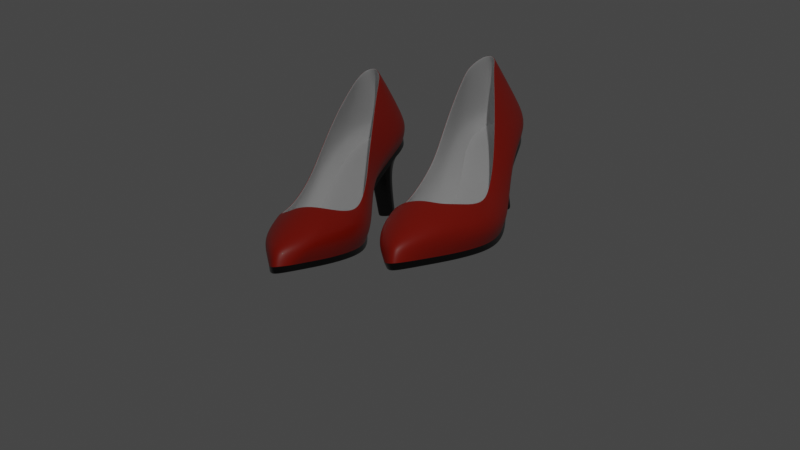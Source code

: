 # Source: heel-shoes.blend  (saved by Blender 2.83.20; exported with 4.5.12 LTS)
import bpy
from mathutils import Matrix  # noqa: F401  (used for matrix-valued properties, if any)

bpy.ops.wm.read_factory_settings(use_empty=True)
scene = bpy.context.scene
scene.name = 'Scene'

# ---- collections
col_collection = bpy.data.collections.new('Collection'); scene.collection.children.link(col_collection)
col_heel_shoes = bpy.data.collections.new('Heel Shoes'); scene.collection.children.link(col_heel_shoes)

# ---- materials (node trees are filled in below, after node groups)
mat_material_001 = bpy.data.materials.new('Material.001')
mat_material_001.use_transparent_shadow = False
mat_material_003 = bpy.data.materials.new('Material.003')
mat_material_003.use_transparent_shadow = False
mat_material_004 = bpy.data.materials.new('Material.004')
mat_material_004.use_transparent_shadow = False
mat_material_002 = bpy.data.materials.new('Material.002')
mat_material_002.use_transparent_shadow = False

# ---- node groups
ng_auto_smooth = bpy.data.node_groups.new('Auto Smooth', 'GeometryNodeTree')
_s = ng_auto_smooth.interface.new_socket(name='Geometry', in_out='OUTPUT', socket_type='NodeSocketGeometry')
_s = ng_auto_smooth.interface.new_socket(name='Geometry', in_out='INPUT', socket_type='NodeSocketGeometry')
_s = ng_auto_smooth.interface.new_socket(name='Angle', in_out='INPUT', socket_type='NodeSocketFloat')
_s.subtype = 'ANGLE'
_s.min_value = 0.0
_s.max_value = 3.142
ng_auto_smooth.is_modifier = True
_N = ng_auto_smooth.nodes; _L = ng_auto_smooth.links
n0 = _N.new('NodeGroupOutput'); n0.name = 'Group Output'; n0.location = (480, -100)
n1 = _N.new('NodeGroupInput'); n1.name = 'Group Input'; n1.location = (-420, -300)
n2 = _N.new('NodeGroupInput'); n2.name = 'Group Input.001'; n2.location = (-60, -100)
n3 = _N.new('GeometryNodeSetShadeSmooth'); n3.name = 'Set Shade Smooth'; n3.location = (120, -100)
n3.domain = 'EDGE'
n4 = _N.new('GeometryNodeSetShadeSmooth'); n4.name = 'Set Shade Smooth.001'; n4.location = (300, -100)
n5 = _N.new('GeometryNodeInputMeshEdgeAngle'); n5.name = 'Edge Angle'; n5.location = (-420, -220)
n6 = _N.new('GeometryNodeInputEdgeSmooth'); n6.name = 'Is Edge Smooth'; n6.location = (-60, -160)
n7 = _N.new('GeometryNodeInputShadeSmooth'); n7.name = 'Is Face Smooth'; n7.location = (-240, -340)
n8 = _N.new('FunctionNodeBooleanMath'); n8.name = 'Boolean Math'; n8.location = (-60, -220)
n9 = _N.new('FunctionNodeCompare'); n9.name = 'Compare'; n9.location = (-240, -180)
n9.operation = 'LESS_EQUAL'
_L.new(n5.outputs[0], n9.inputs[0])
_L.new(n4.outputs[0], n0.inputs[0])
_L.new(n1.outputs[1], n9.inputs[1])
_L.new(n9.outputs[0], n8.inputs[0])
_L.new(n7.outputs[0], n8.inputs[1])
_L.new(n2.outputs[0], n3.inputs[0])
_L.new(n6.outputs[0], n3.inputs[1])
_L.new(n3.outputs[0], n4.inputs[0])
_L.new(n8.outputs[0], n3.inputs[2])
n0.is_active_output = True

# ---- material node trees
mat_material_001.use_nodes = True; mat_material_001.node_tree.nodes.clear()
_N = mat_material_001.node_tree.nodes; _L = mat_material_001.node_tree.links
n0 = _N.new('ShaderNodeBsdfPrincipled'); n0.name = 'Principled BSDF'; n0.location = (10, 300)
n0.distribution = 'GGX'
n0.subsurface_method = 'BURLEY'
n0.inputs[0].default_value = (0.0, 0.0, 0.0, 1.0)
n0.inputs[2].default_value = 0.3229
n0.inputs[3].default_value = 1.45
n0.inputs[19].default_value = 0.1671
n0.inputs[27].default_value = (0.0, 0.0, 0.0, 1.0)
n0.inputs[28].default_value = 1.0
n1 = _N.new('ShaderNodeOutputMaterial'); n1.name = 'Material Output'; n1.location = (300, 300)
_L.new(n0.outputs[0], n1.inputs[0])
n1.is_active_output = True
mat_material_003.use_nodes = True; mat_material_003.node_tree.nodes.clear()
_N = mat_material_003.node_tree.nodes; _L = mat_material_003.node_tree.links
n0 = _N.new('ShaderNodeBsdfPrincipled'); n0.name = 'Principled BSDF'; n0.location = (10, 300)
n0.distribution = 'GGX'
n0.subsurface_method = 'BURLEY'
n0.inputs[0].default_value = (0.4969, 0.01309, 0.0, 1.0)
n0.inputs[2].default_value = 0.4429
n0.inputs[3].default_value = 1.45
n0.inputs[19].default_value = 0.03286
n0.inputs[27].default_value = (0.0, 0.0, 0.0, 1.0)
n0.inputs[28].default_value = 1.0
n1 = _N.new('ShaderNodeOutputMaterial'); n1.name = 'Material Output'; n1.location = (300, 300)
_L.new(n0.outputs[0], n1.inputs[0])
n1.is_active_output = True
mat_material_004.use_nodes = True; mat_material_004.node_tree.nodes.clear()
_N = mat_material_004.node_tree.nodes; _L = mat_material_004.node_tree.links
n0 = _N.new('ShaderNodeBsdfPrincipled'); n0.name = 'Principled BSDF'; n0.location = (10, 300)
n0.distribution = 'GGX'
n0.subsurface_method = 'BURLEY'
n0.inputs[2].default_value = 0.6886
n0.inputs[3].default_value = 1.45
n0.inputs[27].default_value = (0.0, 0.0, 0.0, 1.0)
n0.inputs[28].default_value = 1.0
n1 = _N.new('ShaderNodeOutputMaterial'); n1.name = 'Material Output'; n1.location = (300, 300)
_L.new(n0.outputs[0], n1.inputs[0])
n1.is_active_output = True
mat_material_002.use_nodes = True; mat_material_002.node_tree.nodes.clear()
_N = mat_material_002.node_tree.nodes; _L = mat_material_002.node_tree.links
n0 = _N.new('ShaderNodeBsdfPrincipled'); n0.name = 'Principled BSDF'; n0.location = (10, 300)
n0.distribution = 'GGX'
n0.subsurface_method = 'BURLEY'
n0.inputs[2].default_value = 0.8429
n0.inputs[3].default_value = 1.45
n0.inputs[27].default_value = (0.0, 0.0, 0.0, 1.0)
n0.inputs[28].default_value = 1.0
n1 = _N.new('ShaderNodeOutputMaterial'); n1.name = 'Material Output'; n1.location = (300, 300)
_L.new(n0.outputs[0], n1.inputs[0])
n1.is_active_output = True

# ---- world
world_world = bpy.data.worlds.new('World'); scene.world = world_world
world_world.use_nodes = True; world_world.node_tree.nodes.clear()
_N = world_world.node_tree.nodes; _L = world_world.node_tree.links
n0 = _N.new('ShaderNodeOutputWorld'); n0.name = 'World Output'; n0.location = (300, 300)
n1 = _N.new('ShaderNodeBackground'); n1.name = 'Background'; n1.location = (10, 300)
n1.inputs[0].default_value = (0.05088, 0.05088, 0.05088, 1.0)
_L.new(n1.outputs[0], n0.inputs[0])
n0.is_active_output = True
world_world.color = (0.05088, 0.05088, 0.05088)
world_world.use_sun_shadow = False
world_world.sun_shadow_jitter_overblur = 0.0

# ---- cameras
cam_camera = bpy.data.cameras.new('Camera')
cam_camera.clip_end = 100.0
cam_camera.ortho_scale = 7.314

# ---- lights
light_light = bpy.data.lights.new('Light', 'POINT')
light_light.transmission_factor = 0.0
light_light.energy = 1000.0
light_light.shadow_soft_size = 0.1
light_light.shadow_maximum_resolution = 0.006
light_light.use_absolute_resolution = True

# ---- meshes
me_plane = bpy.data.meshes.new('Plane')
me_plane.from_pydata([(1.57, -0.7239, 0.6868), (1.342, -0.9524, 0.6183), (1.438, -0.8976, 0.648), (1.519, -0.8292, 0.6731), (1.206, -0.988, 0.575), (1.06, -1.01, 0.5271), (0.8086, -1.015, 0.429), (0.5019, -1.021, 0.2624), (0.2446, -1.056, 0.06617), (-0.07305, -1.125, -0.1072), (-0.4016, -1.144, -0.146), (-0.7083, -1.098, -0.1369), (-1.034, -0.9497, -0.1095), (-1.357, -0.7797, -0.06389), (-1.508, -0.695, -0.04335), (-1.604, -0.6149, -0.02966), (1.57, -0.6305, 0.6868), (1.342, -0.4233, 0.6183), (1.438, -0.4652, 0.648), (1.519, -0.5282, 0.6731), (1.206, -0.4113, 0.575), (1.06, -0.4174, 0.5271), (0.8086, -0.4419, 0.429), (0.5019, -0.5107, 0.2624), (0.2446, -0.5004, 0.06617), (-0.07305, -0.3438, -0.1072), (-0.4016, -0.2267, -0.146), (-0.7083, -0.223, -0.1369), (-1.034, -0.3033, -0.1095), (-1.357, -0.4196, -0.06389), (-1.508, -0.4594, -0.04335), (-1.604, -0.5531, -0.02966), (1.548, -0.7239, 0.6206), (1.342, -0.9524, 0.5522), (1.438, -0.8976, 0.5818), (1.51, -0.8292, 0.6069), (1.206, -0.988, 0.5088), (1.06, -1.01, 0.4609), (0.8086, -1.015, 0.3628), (0.5019, -1.021, 0.1962), (0.2446, -1.056, 5.972e-09), (-0.07305, -1.125, -0.1734), (-0.4016, -1.144, -0.2122), (-0.7083, -1.098, -0.2031), (-1.034, -0.9497, -0.1757), (-1.357, -0.7797, -0.1301), (-1.508, -0.695, -0.1095), (-1.604, -0.6121, -0.09583), (1.548, -0.6305, 0.6206), (1.342, -0.4233, 0.5522), (1.438, -0.4652, 0.5818), (1.51, -0.5282, 0.6069), (1.206, -0.4113, 0.5088), (1.06, -0.4174, 0.4609), (0.8086, -0.4419, 0.3628), (0.5019, -0.5107, 0.1962), (0.2446, -0.5004, 5.972e-09), (-0.07305, -0.3438, -0.1734), (-0.4016, -0.2267, -0.2122), (-0.7083, -0.223, -0.2031), (-1.034, -0.3033, -0.1757), (-1.357, -0.4196, -0.1301), (-1.508, -0.4866, -0.1095), (-1.604, -0.5599, -0.09583), (1.598, -0.7274, 0.9218), (1.331, -0.9971, 0.8397), (1.438, -0.9397, 0.8693), (1.559, -0.8422, 0.9081), (1.206, -1.043, 0.7963), (1.06, -1.069, 0.7484), (0.8086, -1.093, 0.6503), (0.5019, -1.11, 0.4837), (0.2446, -1.124, 0.2875), (-0.07305, -1.165, 0.1141), (-0.4016, -1.191, 0.07529), (-0.7083, -1.135, 0.08442), (-0.9297, -1.03, 0.09474), (-1.156, -0.9141, 0.1093), (-1.358, -0.7737, 0.1298), (-1.487, -0.6352, 0.1415), (1.598, -0.6256, 0.9218), (1.331, -0.3837, 0.8397), (1.438, -0.4271, 0.8693), (1.559, -0.5324, 0.9081), (1.206, -0.3524, 0.7963), (1.06, -0.3408, 0.7484), (0.8086, -0.3424, 0.6503), (0.5019, -0.3627, 0.4837), (0.2446, -0.3537, 0.2875), (-0.07305, -0.2564, 0.1141), (-0.4016, -0.1595, 0.07529), (-0.6594, -0.1396, 0.08297), (-0.9482, -0.2121, 0.0956), (-1.184, -0.3025, 0.1109), (-1.336, -0.3815, 0.1278), (-1.487, -0.5302, 0.1415), (1.343, -0.7155, 1.441), (1.203, -0.8017, 1.376), (1.256, -0.7865, 1.403), (1.314, -0.759, 1.427), (1.137, -0.8151, 1.344), (1.035, -0.8366, 1.28), (0.7744, -0.9024, 1.077), (0.5019, -0.9598, 0.8237), (0.2446, -1.002, 0.575), (0.04788, -1.03, 0.4175), (-0.2191, -1.06, 0.2761), (-0.4504, -1.076, 0.2327), (-0.6204, -1.021, 0.2476), (-0.7404, -0.9259, 0.2875), (-0.8422, -0.8005, 0.3172), (-0.8675, -0.6635, 0.3651), (1.343, -0.6533, 1.441), (1.203, -0.5408, 1.376), (1.256, -0.571, 1.403), (1.314, -0.6129, 1.427), (1.137, -0.5135, 1.344), (1.035, -0.4913, 1.28), (0.7744, -0.4493, 1.077), (0.5019, -0.4036, 0.8237), (0.2446, -0.3682, 0.575), (0.04788, -0.3173, 0.4175), (-0.2475, -0.2608, 0.2708), (-0.4504, -0.2392, 0.2327), (-0.6153, -0.2404, 0.2485), (-0.7248, -0.2971, 0.2783), (-0.8305, -0.4149, 0.3376), (-0.8684, -0.5157, 0.3651), (1.206, -0.358, 0.6856), (1.06, -0.355, 0.6377), (0.2446, -1.122, 0.1768), (-0.4016, -0.1623, -0.03537), (1.342, -0.3813, 0.729), (-0.07305, -1.18, 0.003422), (1.457, -0.4272, 0.7587), (-0.7083, -0.1543, -0.02624), (1.06, -1.067, 0.6377), (1.206, -1.041, 0.6856), (1.567, -0.518, 0.7906), (-0.4016, -1.205, -0.03537), (1.342, -0.9971, 0.729), (1.605, -0.6233, 0.8043), (-1.018, -0.2461, -0.005704), (1.457, -0.9367, 0.7587), (-0.7083, -1.15, -0.02624), (1.567, -0.8473, 0.7906), (0.8086, -0.369, 0.5396), (-1.293, -0.3478, 0.0251), (1.605, -0.7286, 0.8043), (-1.018, -0.9953, -0.005704), (-1.415, -0.4016, 0.0459), (-1.562, -0.5469, 0.06328), (-1.562, -0.6188, 0.06328), (0.5019, -0.4171, 0.3731), (0.8086, -1.083, 0.5396), (-1.258, -0.8523, 0.01344), (0.2446, -0.4067, 0.1768), (-1.462, -0.7221, 0.0412), (0.5019, -1.095, 0.3731), (-0.07305, -0.277, 0.003423), (1.468, -0.5695, 1.183), (1.347, -0.4936, 1.136), (1.048, -0.9617, 1.014), (-0.5794, -1.107, 0.1586), (-0.5794, -0.1674, 0.1586), (1.502, -0.6384, 1.196), (1.468, -0.8047, 1.183), (1.502, -0.723, 1.196), (-0.7922, -0.2031, 0.1711), (1.048, -0.408, 1.014), (1.347, -0.8692, 1.136), (-0.3103, -1.136, 0.1757), (0.7915, -0.3872, 0.8636), (1.273, -0.9066, 1.108), (-0.9704, -0.278, 0.2008), (1.171, -0.9371, 1.07), (-0.01259, -1.111, 0.2658), (-1.071, -0.3277, 0.2335), (0.5019, -0.3741, 0.6537), (-1.179, -0.5075, 0.2643), (0.2446, -0.3511, 0.4312), (0.2446, -1.076, 0.4312), (-1.179, -0.6696, 0.2643), (-1.091, -0.8205, 0.2393), (-0.01259, -0.2815, 0.2658), (0.5019, -1.047, 0.6537), (-0.9704, -0.9336, 0.2008), (1.171, -0.4254, 1.07), (-0.3103, -0.2046, 0.1757), (1.273, -0.4557, 1.108), (0.7915, -1.008, 0.8636), (-0.7922, -1.035, 0.1711), (1.358, -0.7047, 0.3899), (1.264, -0.8051, 0.3759), (1.308, -0.781, 0.3814), (1.34, -0.751, 0.3869), (1.201, -0.8207, 0.3676), (1.135, -0.8303, 0.3579), (1.358, -0.6637, 0.3899), (1.264, -0.5727, 0.3759), (1.308, -0.5911, 0.3814), (1.34, -0.6188, 0.3869), (1.201, -0.5675, 0.3676), (1.135, -0.5701, 0.3579), (1.313, -0.7013, 0.07479), (1.24, -0.7785, 0.07415), (1.274, -0.76, 0.07372), (1.299, -0.7368, 0.07438), (1.191, -0.7905, 0.07445), (1.14, -0.7979, 0.07415), (1.313, -0.6697, 0.07479), (1.24, -0.5997, 0.07415), (1.274, -0.6139, 0.07372), (1.299, -0.6352, 0.07438), (1.191, -0.5957, 0.07445), (1.14, -0.5978, 0.07415), (1.309, -0.7003, -0.1869), (1.242, -0.7711, -0.1875), (1.273, -0.7541, -0.1879), (1.297, -0.7329, -0.1872), (1.198, -0.7821, -0.1872), (1.15, -0.7889, -0.1875), (1.309, -0.6714, -0.1869), (1.242, -0.6072, -0.1875), (1.273, -0.6202, -0.1879), (1.297, -0.6397, -0.1872), (1.198, -0.6035, -0.1872), (1.15, -0.6054, -0.1875), (1.31, -0.7003, -0.2219), (1.243, -0.7711, -0.2225), (1.274, -0.7541, -0.2229), (1.297, -0.7329, -0.2223), (1.198, -0.7821, -0.2222), (1.151, -0.7889, -0.2225), (1.31, -0.6714, -0.2219), (1.243, -0.6072, -0.2225), (1.274, -0.6202, -0.2229), (1.297, -0.6397, -0.2223), (1.198, -0.6035, -0.2222), (1.151, -0.6054, -0.2225), (1.334, -0.4389, 0.5337), (1.425, -0.4784, 0.5608), (1.425, -0.8854, 0.5608), (1.334, -0.937, 0.5337), (1.492, -0.821, 0.5839), (1.492, -0.5377, 0.5839), (1.068, -0.9911, 0.4501), (1.205, -0.9705, 0.494), (1.528, -0.7219, 0.5964), (1.528, -0.6339, 0.5964), (1.205, -0.4277, 0.494), (1.068, -0.4334, 0.4501), (1.206, -0.4113, 0.5668), (1.06, -0.4174, 0.5189), (0.2446, -1.056, 0.05799), (-0.4016, -0.2267, -0.1542), (1.342, -0.4233, 0.6102), (-0.07305, -1.125, -0.1154), (1.438, -0.4652, 0.6398), (-0.7083, -0.223, -0.1451), (1.06, -1.01, 0.5189), (1.206, -0.988, 0.5668), (1.518, -0.5282, 0.6649), (-0.4016, -1.144, -0.1542), (1.342, -0.9524, 0.6102), (1.567, -0.6305, 0.6786), (-1.034, -0.3033, -0.1177), (1.438, -0.8976, 0.6398), (-0.7083, -1.098, -0.1451), (1.518, -0.8292, 0.6649), (0.8086, -0.4419, 0.4208), (-1.357, -0.4196, -0.07206), (1.567, -0.7239, 0.6786), (-1.034, -0.9497, -0.1177), (-1.508, -0.4594, -0.05153), (-1.604, -0.5555, -0.03784), (-1.604, -0.6146, -0.03784), (0.5019, -0.5107, 0.2542), (0.8086, -1.015, 0.4208), (-1.357, -0.7797, -0.07206), (0.2446, -0.5004, 0.05799), (-1.508, -0.695, -0.05153), (0.5019, -1.021, 0.2542), (-0.07305, -0.3438, -0.1154), (1.206, -0.4113, 0.5177), (1.342, -0.4233, 0.5611), (-0.07305, -1.125, -0.1645), (1.438, -0.4652, 0.5907), (1.06, -1.01, 0.4698), (1.511, -0.5282, 0.6158), (-0.4016, -1.144, -0.2033), (1.551, -0.6305, 0.6295), (-0.7083, -1.098, -0.1941), (-1.034, -0.9497, -0.1668), (-1.604, -0.5573, -0.08691), (0.8086, -1.015, 0.3717), (-1.357, -0.7797, -0.1211), (-1.508, -0.695, -0.1006), (0.5019, -1.021, 0.2051), (1.06, -0.4174, 0.4698), (0.2446, -1.056, 0.008922), (-0.4016, -0.2267, -0.2033), (-0.7083, -0.223, -0.1941), (1.206, -0.988, 0.5177), (1.342, -0.9524, 0.5611), (-1.034, -0.3033, -0.1668), (1.438, -0.8976, 0.5907), (1.511, -0.8292, 0.6158), (0.8086, -0.4419, 0.3717), (-1.357, -0.4196, -0.1211), (1.551, -0.7239, 0.6295), (-1.508, -0.4866, -0.1006), (-1.604, -0.6125, -0.08691), (0.5019, -0.5107, 0.2051), (0.2446, -0.5004, 0.008922), (-0.07305, -0.3438, -0.1645), (1.206, -0.4069, 0.5843), (1.342, -0.4197, 0.6276), (-0.07305, -1.13, -0.09794), (1.44, -0.462, 0.6573), (1.06, -1.015, 0.5364), (1.523, -0.5274, 0.683), (-0.4016, -1.149, -0.1367), (1.573, -0.6299, 0.6967), (-0.7083, -1.102, -0.1276), (-1.033, -0.9535, -0.1008), (-1.6, -0.5526, -0.02185), (0.8086, -1.021, 0.4382), (-1.349, -0.7858, -0.05739), (-1.504, -0.6973, -0.03625), (0.5019, -1.027, 0.2717), (1.06, -0.4121, 0.5364), (0.2446, -1.062, 0.07546), (-0.4016, -0.2213, -0.1367), (-0.7083, -0.2172, -0.1276), (1.206, -0.9924, 0.5843), (1.342, -0.9562, 0.6276), (-1.033, -0.2985, -0.1008), (1.44, -0.9009, 0.6573), (1.523, -0.8307, 0.683), (0.8086, -0.4358, 0.4382), (-1.352, -0.4136, -0.05641), (1.573, -0.7243, 0.6967), (-1.5, -0.4545, -0.03585), (-1.6, -0.6152, -0.02185), (0.5019, -0.5029, 0.2717), (0.2446, -0.4925, 0.07546), (-0.07305, -0.3382, -0.09794), (1.555, -0.7208, 0.6916), (1.336, -0.9382, 0.6214), (1.429, -0.8853, 0.6511), (1.506, -0.8203, 0.6773), (1.201, -0.9729, 0.5784), (1.058, -0.9946, 0.531), (0.8062, -1.0, 0.4333), (0.498, -1.006, 0.2667), (0.2397, -1.042, 0.06974), (-0.07617, -1.11, -0.1039), (-0.401, -1.128, -0.1423), (-0.7035, -1.083, -0.1336), (-1.027, -0.9356, -0.1072), (-1.349, -0.7657, -0.06292), (-1.498, -0.682, -0.04393), (-1.589, -0.6084, -0.03227), (1.555, -0.6336, 0.6916), (1.338, -0.4382, 0.6214), (1.43, -0.4782, 0.651), (1.506, -0.5375, 0.6771), (1.204, -0.4269, 0.5786), (1.06, -0.4329, 0.5313), (0.8085, -0.4571, 0.434), (0.4999, -0.5258, 0.2676), (0.2387, -0.5147, 0.07021), (-0.08015, -0.3577, -0.1036), (-0.4046, -0.2419, -0.1419), (-0.7062, -0.2383, -0.1327), (-1.029, -0.3181, -0.1059), (-1.352, -0.4345, -0.06069), (-1.499, -0.4727, -0.04349), (-1.589, -0.5594, -0.03211), (1.534, -0.7217, 0.6278), (1.335, -0.9392, 0.5579), (1.428, -0.8865, 0.5875), (1.497, -0.8218, 0.613), (1.201, -0.974, 0.515), (1.058, -0.997, 0.4701), (0.8037, -1.004, 0.3728), (0.4949, -1.01, 0.2054), (0.2366, -1.046, 0.00943), (-0.07765, -1.114, -0.1624), (-0.4016, -1.133, -0.201), (-0.7045, -1.086, -0.1922), (-1.028, -0.9397, -0.1647), (-1.35, -0.77, -0.1192), (-1.5, -0.6858, -0.09901), (-1.591, -0.6071, -0.08664), (1.534, -0.6327, 0.6278), (1.337, -0.4373, 0.5579), (1.429, -0.4769, 0.5876), (1.497, -0.5359, 0.6131), (1.203, -0.4259, 0.5151), (1.06, -0.4306, 0.47), (0.806, -0.4539, 0.3731), (0.4962, -0.5221, 0.206), (0.2354, -0.5093, 0.009653), (-0.07989, -0.3534, -0.1626), (-0.404, -0.2382, -0.2012), (-0.7064, -0.2345, -0.1921), (-1.03, -0.3141, -0.1647), (-1.352, -0.43, -0.1192), (-1.501, -0.4961, -0.09872), (-1.591, -0.5646, -0.08649), (1.582, -0.7246, 0.9185), (1.326, -0.9823, 0.8364), (1.431, -0.9259, 0.8661), (1.547, -0.8325, 0.9047), (1.203, -1.027, 0.7933), (1.059, -1.053, 0.7456), (0.8086, -1.077, 0.6478), (0.5025, -1.095, 0.4816), (0.2443, -1.108, 0.2851), (-0.07376, -1.149, 0.1105), (-0.4004, -1.176, 0.07022), (-0.7037, -1.121, 0.07872), (-0.9233, -1.017, 0.08941), (-1.148, -0.9011, 0.1036), (-1.349, -0.7628, 0.1215), (-1.477, -0.6303, 0.1296), (1.582, -0.6288, 0.9184), (1.327, -0.3989, 0.837), (1.431, -0.441, 0.866), (1.547, -0.5422, 0.9046), (1.204, -0.3683, 0.7945), (1.06, -0.3568, 0.7474), (0.8089, -0.3584, 0.6507), (0.5006, -0.3785, 0.4861), (0.2396, -0.3686, 0.2905), (-0.07845, -0.2715, 0.1152), (-0.4042, -0.1753, 0.07411), (-0.6579, -0.1554, 0.0807), (-0.9435, -0.2271, 0.09244), (-1.178, -0.317, 0.1072), (-1.328, -0.393, 0.1195), (-1.477, -0.5353, 0.1295), (1.33, -0.7116, 1.432), (1.201, -0.7872, 1.37), (1.252, -0.7722, 1.397), (1.305, -0.7477, 1.42), (1.137, -0.8004, 1.337), (1.036, -0.8221, 1.273), (0.7764, -0.8881, 1.07), (0.5056, -0.9458, 0.8167), (0.2488, -0.9888, 0.5677), (0.05133, -1.017, 0.4093), (-0.2167, -1.047, 0.2666), (-0.4485, -1.064, 0.223), (-0.6169, -1.01, 0.2371), (-0.7362, -0.9164, 0.2753), (-0.8379, -0.7938, 0.3032), (-0.8627, -0.6608, 0.35), (1.33, -0.6576, 1.432), (1.199, -0.5553, 1.37), (1.25, -0.5847, 1.397), (1.305, -0.624, 1.42), (1.135, -0.5286, 1.339), (1.036, -0.5066, 1.275), (0.7757, -0.4647, 1.073), (0.5031, -0.4193, 0.8203), (0.2441, -0.3841, 0.5726), (0.04557, -0.3329, 0.4147), (-0.2487, -0.2756, 0.2647), (-0.4508, -0.2522, 0.2233), (-0.6142, -0.2526, 0.2381), (-0.7222, -0.3078, 0.2666), (-0.827, -0.4227, 0.324), (-0.8637, -0.5186, 0.35), (1.203, -0.3733, 0.6894), (1.059, -0.3701, 0.6428), (0.2397, -1.107, 0.1808), (-0.4045, -0.1772, -0.03039), (1.337, -0.3962, 0.7316), (-0.07627, -1.165, 0.006852), (1.448, -0.4406, 0.7607), (-0.706, -0.1695, -0.02155), (1.057, -1.052, 0.6417), (1.201, -1.026, 0.6889), (1.554, -0.5271, 0.7924), (-0.401, -1.189, -0.03245), (1.336, -0.9829, 0.7316), (1.589, -0.6263, 0.8061), (-1.013, -0.2607, -0.001533), (1.447, -0.9238, 0.761), (-0.7034, -1.135, -0.02382), (1.554, -0.8384, 0.7927), (0.8068, -0.3835, 0.5462), (-1.287, -0.3623, 0.02766), (1.589, -0.726, 0.8062), (-1.011, -0.9813, -0.003687), (-1.407, -0.4151, 0.04449), (-1.549, -0.5525, 0.05551), (-1.549, -0.613, 0.05573), (0.4976, -0.4303, 0.381), (0.8057, -1.068, 0.5443), (-1.25, -0.8386, 0.01438), (0.237, -0.4188, 0.184), (-1.452, -0.7097, 0.03822), (0.498, -1.08, 0.3778), (-0.07995, -0.2903, 0.009085), (1.458, -0.5801, 1.176), (1.341, -0.5074, 1.131), (1.049, -0.947, 1.008), (-0.5766, -1.094, 0.1491), (-0.5794, -0.1816, 0.1511), (1.488, -0.6423, 1.189), (1.458, -0.7941, 1.176), (1.488, -0.7196, 1.189), (-0.7894, -0.2162, 0.1623), (1.048, -0.4234, 1.01), (1.342, -0.8551, 1.131), (-0.3092, -1.123, 0.1674), (0.7928, -0.4027, 0.86), (1.27, -0.8922, 1.102), (-0.9667, -0.2901, 0.1909), (1.17, -0.9223, 1.064), (-0.01074, -1.097, 0.2585), (-1.066, -0.3375, 0.2219), (0.5027, -0.3899, 0.6514), (-1.173, -0.5107, 0.2497), (0.2428, -0.367, 0.4299), (0.2478, -1.061, 0.4248), (-1.173, -0.6664, 0.2497), (-1.086, -0.8126, 0.2265), (-0.01566, -0.2971, 0.2634), (0.5052, -1.032, 0.6474), (-0.9654, -0.9233, 0.1896), (1.17, -0.4407, 1.065), (-0.3126, -0.2195, 0.1703), (1.269, -0.4703, 1.103), (0.7935, -0.9935, 0.8572), (-0.7879, -1.023, 0.1608), (1.344, -0.7024, 0.3966), (1.257, -0.7923, 0.3829), (1.298, -0.77, 0.3881), (1.328, -0.7437, 0.3937), (1.197, -0.8072, 0.3749), (1.144, -0.8214, 0.368), (1.344, -0.666, 0.3967), (1.259, -0.5862, 0.383), (1.299, -0.6027, 0.3883), (1.328, -0.6263, 0.3939), (1.199, -0.5816, 0.3748), (1.145, -0.5789, 0.3671), (1.297, -0.6984, 0.07606), (1.234, -0.7636, 0.07523), (1.264, -0.747, 0.07482), (1.286, -0.7278, 0.07559), (1.188, -0.7748, 0.07553), (1.15, -0.786, 0.07533), (1.297, -0.6727, 0.07607), (1.236, -0.6153, 0.07521), (1.265, -0.6275, 0.07485), (1.286, -0.6445, 0.07563), (1.191, -0.6117, 0.07547), (1.151, -0.6087, 0.07516), (1.294, -0.6974, -0.1868), (1.236, -0.7562, -0.1873), (1.264, -0.7411, -0.1877), (1.284, -0.7239, -0.1872), (1.195, -0.7664, -0.187), (1.161, -0.7768, -0.187), (1.294, -0.6744, -0.1868), (1.238, -0.6228, -0.1873), (1.265, -0.6339, -0.1877), (1.284, -0.6491, -0.1872), (1.197, -0.6195, -0.1869), (1.162, -0.6165, -0.187), (1.298, -0.6981, -0.2114), (1.238, -0.7601, -0.2116), (1.267, -0.7446, -0.212), (1.287, -0.7261, -0.2119), (1.196, -0.7708, -0.2111), (1.159, -0.779, -0.2133), (1.298, -0.6736, -0.2115), (1.24, -0.6187, -0.2117), (1.268, -0.6303, -0.2121), (1.287, -0.6468, -0.212), (1.198, -0.6151, -0.2111), (1.16, -0.6144, -0.2132), (1.329, -0.449, 0.5448), (1.416, -0.4867, 0.5716), (1.416, -0.8774, 0.5714), (1.327, -0.9276, 0.5447), (1.481, -0.8159, 0.5943), (1.481, -0.5429, 0.5944), (1.073, -0.985, 0.464), (1.2, -0.9608, 0.5056), (1.516, -0.7203, 0.6067), (1.516, -0.6356, 0.6067), (1.202, -0.4381, 0.5057), (1.074, -0.4398, 0.4635), (1.205, -0.4274, 0.5668), (1.062, -0.4334, 0.5189), (0.2418, -1.041, 0.05799), (-0.4044, -0.2425, -0.1542), (1.339, -0.4388, 0.6102), (-0.07521, -1.109, -0.1154), (1.43, -0.4788, 0.6402), (-0.7064, -0.2389, -0.1451), (1.059, -0.9939, 0.5189), (1.202, -0.9723, 0.5668), (1.505, -0.5378, 0.667), (-0.4009, -1.128, -0.1542), (1.336, -0.9376, 0.6102), (1.552, -0.6337, 0.6829), (-1.029, -0.3186, -0.1177), (1.429, -0.8847, 0.6402), (-0.7037, -1.082, -0.1451), (1.505, -0.82, 0.6671), (0.8111, -0.4577, 0.4208), (-1.352, -0.4347, -0.07097), (1.552, -0.7207, 0.6829), (-1.027, -0.9353, -0.1177), (-1.5, -0.4732, -0.04928), (-1.589, -0.5613, -0.03655), (-1.589, -0.6078, -0.03769), (0.5034, -0.5267, 0.2542), (0.8083, -0.9994, 0.4208), (-1.35, -0.7656, -0.07206), (0.2406, -0.5159, 0.05799), (-1.499, -0.6819, -0.05139), (0.5007, -1.005, 0.2542), (-0.07929, -0.3586, -0.1154), (1.205, -0.4274, 0.5177), (1.339, -0.4388, 0.5611), (-0.07521, -1.109, -0.1645), (1.43, -0.4787, 0.5911), (1.059, -0.9939, 0.4698), (1.498, -0.5373, 0.618), (-0.4009, -1.128, -0.2033), (1.536, -0.6333, 0.6339), (-0.7037, -1.082, -0.1941), (-1.027, -0.9353, -0.1668), (-1.589, -0.5644, -0.08536), (0.8083, -0.9994, 0.3717), (-1.35, -0.7656, -0.1211), (-1.499, -0.6819, -0.1005), (0.5007, -1.005, 0.2051), (1.062, -0.4334, 0.4698), (0.2418, -1.041, 0.008922), (-0.4044, -0.2425, -0.2033), (-0.7064, -0.2389, -0.1941), (1.202, -0.9723, 0.5177), (1.336, -0.9376, 0.5611), (-1.029, -0.3186, -0.1668), (1.429, -0.8848, 0.5911), (1.498, -0.8204, 0.618), (0.8111, -0.4577, 0.3717), (-1.351, -0.4345, -0.1202), (1.536, -0.7211, 0.6339), (-1.499, -0.5, -0.0982), (-1.589, -0.6058, -0.08677), (0.5034, -0.5267, 0.2051), (0.2406, -0.5159, 0.008922), (-0.07929, -0.3586, -0.1645), (1.203, -0.4211, 0.5911), (1.337, -0.4336, 0.6335), (-0.07724, -1.116, -0.09063), (1.431, -0.4742, 0.6627), (1.057, -1.001, 0.5436), (1.51, -0.5359, 0.6884), (-0.4012, -1.135, -0.1294), (1.558, -0.6327, 0.7017), (-0.7036, -1.088, -0.1211), (-1.025, -0.94, -0.09607), (-1.586, -0.5587, -0.02749), (0.8045, -1.008, 0.4462), (-1.341, -0.7721, -0.05496), (-1.495, -0.6843, -0.03718), (0.4959, -1.015, 0.2796), (1.058, -0.426, 0.5442), (0.2376, -1.049, 0.08278), (-0.4044, -0.2349, -0.1286), (-0.7062, -0.2309, -0.1196), (1.201, -0.9787, 0.5907), (1.335, -0.943, 0.6334), (-1.028, -0.312, -0.09368), (1.43, -0.8894, 0.6629), (1.51, -0.8225, 0.6887), (0.8062, -0.4489, 0.4472), (-1.346, -0.4273, -0.05035), (1.558, -0.7215, 0.7018), (-1.492, -0.4682, -0.03477), (-1.586, -0.6086, -0.02707), (0.4969, -0.5148, 0.2812), (0.2362, -0.5033, 0.08393), (-0.08047, -0.3501, -0.09017), (-0.8651, -0.6621, 0.3575), (-0.8661, -0.5172, 0.3575), (1.337, -0.6555, 1.437), (1.336, -0.7135, 1.437), (-0.8287, -0.4188, 0.3308), (-0.7235, -0.3024, 0.2724), (-0.6148, -0.2465, 0.2433), (-0.4506, -0.2457, 0.228), (-0.2481, -0.2682, 0.2677), (0.04672, -0.3251, 0.4161), (0.2443, -0.3761, 0.5738), (0.5025, -0.4114, 0.822), (0.775, -0.457, 1.075), (1.036, -0.499, 1.278), (1.309, -0.6185, 1.424), (1.253, -0.5779, 1.4), (1.201, -0.548, 1.373), (1.136, -0.5211, 1.341), (-0.84, -0.7971, 0.3102), (1.137, -0.8078, 1.341), (1.036, -0.8294, 1.277), (1.202, -0.7945, 1.373), (1.254, -0.7794, 1.4), (1.31, -0.7533, 1.424), (0.7754, -0.8952, 1.074), (0.5037, -0.9528, 0.8202), (0.2467, -0.9956, 0.5714), (0.0496, -1.023, 0.4134), (-0.2179, -1.054, 0.2713), (-0.4495, -1.07, 0.2278), (-0.6186, -1.016, 0.2424), (-0.7383, -0.9211, 0.2814)], [], [(76, 75, 163, 191), (320, 136, 154, 327), (143, 145, 67, 66), (325, 149, 155, 328), (171, 106, 107, 163), (140, 143, 66, 65), (324, 144, 149, 325), (141, 138, 83, 80), (137, 140, 65, 68), (176, 105, 106, 171), (138, 134, 82, 83), (136, 137, 68, 69), (324, 322, 139, 144), (134, 132, 81, 82), (346, 347, 159, 156), (132, 128, 84, 81), (133, 73, 74, 139), (128, 129, 85, 84), (247, 246, 197, 196), (23, 277, 280, 24), (27, 259, 266, 28), (241, 245, 201, 200), (286, 41, 40, 300), (244, 242, 194, 195), (28, 266, 271, 29), (21, 253, 270, 22), (315, 57, 58, 301), (45, 46, 62, 61), (22, 270, 277, 23), (30, 274, 275, 31), (240, 241, 200, 199), (26, 255, 259, 27), (242, 243, 193, 194), (299, 284, 52, 53), (24, 280, 283, 25), (290, 42, 41, 286), (284, 285, 49, 52), (41, 42, 58, 57), (285, 287, 50, 49), (347, 333, 131, 159), (303, 288, 37, 36), (287, 289, 51, 50), (42, 43, 59, 58), (304, 303, 36, 33), (289, 291, 48, 51), (131, 135, 91, 90), (306, 304, 33, 34), (43, 44, 60, 59), (307, 306, 34, 35), (135, 142, 92, 91), (310, 307, 35, 32), (37, 38, 54, 53), (291, 310, 32, 48), (311, 309, 61, 62), (312, 294, 63, 47), (129, 146, 86, 85), (147, 93, 92, 142), (38, 39, 55, 54), (153, 87, 86, 146), (296, 297, 46, 45), (39, 40, 56, 55), (151, 95, 94, 150), (156, 88, 87, 153), (145, 148, 64, 67), (327, 154, 158, 330), (148, 141, 80, 64), (147, 150, 94, 93), (151, 152, 79, 95), (70, 69, 162, 190), (174, 125, 124, 168), (329, 157, 152, 344), (330, 158, 130, 332), (178, 119, 118, 172), (157, 155, 77, 78), (130, 72, 73, 133), (179, 127, 126, 177), (180, 120, 119, 178), (160, 161, 114, 115), (85, 86, 172, 169), (91, 92, 168, 164), (191, 163, 107, 108), (165, 160, 115, 112), (166, 167, 96, 99), (164, 123, 122, 188), (190, 162, 101, 102), (170, 166, 99, 98), (191, 108, 109, 186), (173, 170, 98, 97), (188, 122, 121, 184), (190, 102, 103, 185), (175, 173, 97, 100), (174, 177, 126, 125), (162, 175, 100, 101), (78, 183, 182, 79), (185, 103, 104, 181), (184, 121, 120, 180), (167, 165, 112, 96), (73, 72, 181, 176), (87, 88, 180, 178), (179, 182, 111, 127), (275, 274, 311, 294), (183, 186, 109, 110), (74, 73, 176, 171), (187, 169, 117, 116), (86, 87, 178, 172), (92, 93, 174, 168), (189, 187, 116, 113), (75, 74, 171, 163), (161, 189, 113, 114), (322, 318, 133, 139), (345, 346, 156, 153), (343, 326, 151, 150), (181, 104, 105, 176), (340, 345, 153, 146), (329, 328, 155, 157), (130, 158, 71, 72), (152, 157, 78, 79), (337, 341, 147, 142), (331, 340, 146, 129), (158, 154, 70, 71), (326, 344, 152, 151), (341, 343, 150, 147), (334, 337, 142, 135), (342, 323, 141, 148), (339, 342, 148, 145), (155, 149, 76, 77), (316, 331, 129, 128), (159, 89, 88, 156), (317, 316, 128, 132), (139, 74, 75, 144), (319, 317, 132, 134), (159, 131, 90, 89), (320, 335, 137, 136), (321, 319, 134, 138), (149, 144, 75, 76), (335, 336, 140, 137), (323, 321, 138, 141), (333, 334, 135, 131), (336, 338, 143, 140), (154, 136, 69, 70), (338, 339, 145, 143), (259, 255, 301, 302), (168, 124, 123, 164), (172, 118, 117, 169), (82, 81, 189, 161), (271, 266, 305, 309), (277, 270, 308, 313), (81, 84, 187, 189), (26, 25, 283, 255), (84, 85, 169, 187), (78, 77, 186, 183), (280, 277, 313, 314), (94, 95, 179, 177), (8, 9, 257, 254), (95, 79, 182, 179), (64, 80, 165, 167), (88, 89, 184, 180), (72, 71, 185, 181), (182, 183, 110, 111), (69, 68, 175, 162), (71, 70, 190, 185), (93, 94, 177, 174), (89, 90, 188, 184), (68, 65, 173, 175), (77, 76, 191, 186), (65, 66, 170, 173), (270, 253, 299, 308), (90, 91, 164, 188), (66, 67, 166, 170), (266, 259, 302, 305), (67, 64, 167, 166), (80, 83, 160, 165), (83, 82, 161, 160), (198, 192, 204, 210), (202, 199, 211, 214), (201, 198, 210, 213), (194, 193, 205, 206), (203, 202, 214, 215), (249, 248, 192, 198), (251, 250, 202, 203), (248, 244, 195, 192), (246, 251, 203, 197), (245, 249, 198, 201), (243, 247, 196, 193), (250, 240, 199, 202), (214, 211, 223, 226), (213, 210, 222, 225), (206, 205, 217, 218), (215, 214, 226, 227), (212, 213, 225, 224), (195, 194, 206, 207), (196, 197, 209, 208), (199, 200, 212, 211), (197, 203, 215, 209), (192, 195, 207, 204), (193, 196, 208, 205), (200, 201, 213, 212), (225, 222, 234, 237), (218, 217, 229, 230), (227, 226, 238, 239), (224, 225, 237, 236), (217, 220, 232, 229), (210, 204, 216, 222), (207, 206, 218, 219), (208, 209, 221, 220), (211, 212, 224, 223), (209, 215, 227, 221), (204, 207, 219, 216), (205, 208, 220, 217), (230, 229, 235, 236), (231, 230, 236, 237), (228, 231, 237, 234), (232, 233, 239, 238), (229, 232, 238, 235), (226, 223, 235, 238), (222, 216, 228, 234), (219, 218, 230, 231), (220, 221, 233, 232), (223, 224, 236, 235), (221, 227, 239, 233), (216, 219, 231, 228), (52, 49, 240, 250), (33, 36, 247, 243), (51, 48, 249, 245), (37, 53, 251, 246), (32, 35, 244, 248), (53, 52, 250, 251), (48, 32, 248, 249), (34, 33, 243, 242), (49, 50, 241, 240), (35, 34, 242, 244), (50, 51, 245, 241), (36, 37, 246, 247), (9, 10, 263, 257), (282, 254, 300, 298), (281, 276, 312, 297), (318, 332, 130, 133), (278, 282, 298, 295), (13, 14, 281, 279), (300, 40, 39, 298), (312, 47, 46, 297), (273, 279, 296, 293), (260, 278, 295, 288), (298, 39, 38, 295), (15, 31, 275, 276), (30, 29, 271, 274), (268, 273, 293, 292), (16, 0, 272, 265), (0, 3, 269, 272), (296, 45, 44, 293), (295, 38, 37, 288), (3, 2, 267, 269), (263, 268, 292, 290), (2, 1, 264, 267), (293, 44, 43, 292), (19, 16, 265, 262), (1, 4, 261, 264), (255, 283, 315, 301), (18, 19, 262, 258), (4, 5, 260, 261), (292, 43, 42, 290), (17, 18, 258, 256), (283, 280, 314, 315), (20, 17, 256, 252), (21, 20, 252, 253), (257, 263, 290, 286), (314, 313, 55, 56), (294, 311, 62, 63), (254, 257, 286, 300), (313, 308, 54, 55), (279, 281, 297, 296), (7, 8, 254, 282), (14, 15, 276, 281), (309, 305, 60, 61), (308, 299, 53, 54), (6, 7, 282, 278), (276, 275, 294, 312), (274, 271, 309, 311), (305, 302, 59, 60), (265, 272, 310, 291), (272, 269, 307, 310), (12, 13, 279, 273), (5, 6, 278, 260), (269, 267, 306, 307), (302, 301, 58, 59), (267, 264, 304, 306), (11, 12, 273, 268), (262, 265, 291, 289), (264, 261, 303, 304), (40, 41, 57, 56), (258, 262, 289, 287), (261, 260, 288, 303), (10, 11, 268, 263), (256, 258, 287, 285), (315, 314, 56, 57), (252, 256, 285, 284), (253, 252, 284, 299), (44, 45, 61, 60), (46, 47, 63, 62), (9, 8, 332, 318), (2, 3, 339, 338), (1, 2, 338, 336), (26, 27, 334, 333), (16, 19, 321, 323), (4, 1, 336, 335), (19, 18, 319, 321), (5, 4, 335, 320), (18, 17, 317, 319), (17, 20, 316, 317), (20, 21, 331, 316), (3, 0, 342, 339), (0, 16, 323, 342), (27, 28, 337, 334), (29, 30, 343, 341), (31, 15, 344, 326), (21, 22, 340, 331), (28, 29, 341, 337), (14, 13, 328, 329), (22, 23, 345, 340), (30, 31, 326, 343), (23, 24, 346, 345), (10, 9, 318, 322), (7, 330, 332, 8), (14, 329, 344, 15), (6, 327, 330, 7), (25, 26, 333, 347), (24, 25, 347, 346), (11, 10, 322, 324), (11, 324, 325, 12), (12, 325, 328, 13), (5, 320, 327, 6), (424, 539, 511, 423), (668, 675, 502, 484), (491, 414, 415, 493), (673, 676, 503, 497), (519, 511, 455, 454), (488, 413, 414, 491), (672, 673, 497, 492), (489, 428, 431, 486), (485, 416, 413, 488), (524, 519, 454, 453), (486, 431, 430, 482), (484, 417, 416, 485), (672, 492, 487, 670), (482, 430, 429, 480), (694, 504, 507, 695), (480, 429, 432, 476), (481, 487, 422, 421), (476, 432, 433, 477), (595, 544, 545, 594), (371, 372, 628, 625), (375, 376, 614, 607), (589, 548, 549, 593), (634, 648, 388, 389), (592, 543, 542, 590), (376, 377, 619, 614), (369, 370, 618, 601), (663, 649, 406, 405), (393, 409, 410, 394), (370, 371, 625, 618), (378, 379, 623, 622), (588, 547, 548, 589), (374, 375, 607, 603), (590, 542, 541, 591), (647, 401, 400, 632), (372, 373, 631, 628), (638, 634, 389, 390), (632, 400, 397, 633), (389, 405, 406, 390), (633, 397, 398, 635), (695, 507, 479, 681), (651, 384, 385, 636), (635, 398, 399, 637), (390, 406, 407, 391), (652, 381, 384, 651), (637, 399, 396, 639), (479, 438, 439, 483), (654, 382, 381, 652), (391, 407, 408, 392), (655, 383, 382, 654), (483, 439, 440, 490), (658, 380, 383, 655), (385, 401, 402, 386), (639, 396, 380, 658), (659, 410, 409, 657), (660, 395, 411, 642), (477, 433, 434, 494), (495, 490, 440, 441), (386, 402, 403, 387), (501, 494, 434, 435), (644, 393, 394, 645), (387, 403, 404, 388), (499, 498, 442, 443), (504, 501, 435, 436), (493, 415, 412, 496), (675, 678, 506, 502), (496, 412, 428, 489), (495, 441, 442, 498), (499, 443, 427, 500), (418, 538, 510, 417), (522, 516, 472, 473), (677, 692, 500, 505), (678, 680, 478, 506), (526, 520, 466, 467), (505, 426, 425, 503), (478, 481, 421, 420), (527, 525, 474, 475), (528, 526, 467, 468), (508, 463, 462, 509), (433, 517, 520, 434), (439, 512, 516, 440), (539, 456, 455, 511), (513, 460, 463, 508), (514, 447, 444, 515), (512, 536, 470, 471), (538, 450, 449, 510), (518, 446, 447, 514), (539, 534, 457, 456), (521, 445, 446, 518), (536, 532, 469, 470), (538, 533, 451, 450), (523, 448, 445, 521), (522, 473, 474, 525), (510, 449, 448, 523), (426, 427, 530, 531), (533, 529, 452, 451), (532, 528, 468, 469), (515, 444, 460, 513), (421, 524, 529, 420), (435, 526, 528, 436), (527, 475, 459, 530), (623, 642, 659, 622), (531, 458, 457, 534), (422, 519, 524, 421), (535, 464, 465, 517), (434, 520, 526, 435), (440, 516, 522, 441), (537, 461, 464, 535), (423, 511, 519, 422), (509, 462, 461, 537), (670, 487, 481, 666), (693, 501, 504, 694), (691, 498, 499, 674), (529, 524, 453, 452), (688, 494, 501, 693), (677, 505, 503, 676), (478, 420, 419, 506), (500, 427, 426, 505), (685, 490, 495, 689), (679, 477, 494, 688), (506, 419, 418, 502), (674, 499, 500, 692), (689, 495, 498, 691), (682, 483, 490, 685), (690, 496, 489, 671), (687, 493, 496, 690), (503, 425, 424, 497), (664, 476, 477, 679), (507, 504, 436, 437), (665, 480, 476, 664), (487, 492, 423, 422), (667, 482, 480, 665), (507, 437, 438, 479), (668, 484, 485, 683), (669, 486, 482, 667), (497, 424, 423, 492), (683, 485, 488, 684), (671, 489, 486, 669), (681, 479, 483, 682), (684, 488, 491, 686), (502, 418, 417, 484), (686, 491, 493, 687), (607, 650, 649, 603), (516, 512, 471, 472), (520, 517, 465, 466), (430, 509, 537, 429), (619, 657, 653, 614), (625, 661, 656, 618), (429, 537, 535, 432), (374, 603, 631, 373), (432, 535, 517, 433), (426, 531, 534, 425), (628, 662, 661, 625), (442, 525, 527, 443), (356, 602, 605, 357), (443, 527, 530, 427), (412, 515, 513, 428), (436, 528, 532, 437), (420, 529, 533, 419), (530, 459, 458, 531), (417, 510, 523, 416), (419, 533, 538, 418), (441, 522, 525, 442), (437, 532, 536, 438), (416, 523, 521, 413), (425, 534, 539, 424), (413, 521, 518, 414), (618, 656, 647, 601), (438, 536, 512, 439), (414, 518, 514, 415), (614, 653, 650, 607), (415, 514, 515, 412), (428, 513, 508, 431), (431, 508, 509, 430), (546, 558, 552, 540), (550, 562, 559, 547), (549, 561, 558, 546), (542, 554, 553, 541), (551, 563, 562, 550), (597, 546, 540, 596), (599, 551, 550, 598), (596, 540, 543, 592), (594, 545, 551, 599), (593, 549, 546, 597), (591, 541, 544, 595), (598, 550, 547, 588), (562, 574, 571, 559), (561, 573, 570, 558), (554, 566, 565, 553), (563, 575, 574, 562), (560, 572, 573, 561), (543, 555, 554, 542), (544, 556, 557, 545), (547, 559, 560, 548), (545, 557, 563, 551), (540, 552, 555, 543), (541, 553, 556, 544), (548, 560, 561, 549), (573, 585, 582, 570), (566, 578, 577, 565), (575, 587, 586, 574), (572, 584, 585, 573), (565, 577, 580, 568), (558, 570, 564, 552), (555, 567, 566, 554), (556, 568, 569, 557), (559, 571, 572, 560), (557, 569, 575, 563), (552, 564, 567, 555), (553, 565, 568, 556), (578, 584, 583, 577), (579, 585, 584, 578), (576, 582, 585, 579), (580, 586, 587, 581), (577, 583, 586, 580), (574, 586, 583, 571), (570, 582, 576, 564), (567, 579, 578, 566), (568, 580, 581, 569), (571, 583, 584, 572), (569, 581, 587, 575), (564, 576, 579, 567), (400, 598, 588, 397), (381, 591, 595, 384), (399, 593, 597, 396), (385, 594, 599, 401), (380, 596, 592, 383), (401, 599, 598, 400), (396, 597, 596, 380), (382, 590, 591, 381), (397, 588, 589, 398), (383, 592, 590, 382), (398, 589, 593, 399), (384, 595, 594, 385), (357, 605, 611, 358), (630, 646, 648, 602), (629, 645, 660, 624), (666, 481, 478, 680), (626, 643, 646, 630), (361, 627, 629, 362), (648, 646, 387, 388), (660, 645, 394, 395), (621, 641, 644, 627), (608, 636, 643, 626), (646, 643, 386, 387), (363, 624, 623, 379), (378, 622, 619, 377), (616, 640, 641, 621), (364, 613, 620, 348), (348, 620, 617, 351), (644, 641, 392, 393), (643, 636, 385, 386), (351, 617, 615, 350), (611, 638, 640, 616), (350, 615, 612, 349), (641, 640, 391, 392), (367, 610, 613, 364), (349, 612, 609, 352), (603, 649, 663, 631), (366, 606, 610, 367), (352, 609, 608, 353), (640, 638, 390, 391), (365, 604, 606, 366), (631, 663, 662, 628), (368, 600, 604, 365), (369, 601, 600, 368), (605, 634, 638, 611), (662, 404, 403, 661), (642, 411, 410, 659), (602, 648, 634, 605), (661, 403, 402, 656), (627, 644, 645, 629), (355, 630, 602, 356), (362, 629, 624, 363), (657, 409, 408, 653), (656, 402, 401, 647), (354, 626, 630, 355), (624, 660, 642, 623), (622, 659, 657, 619), (653, 408, 407, 650), (613, 639, 658, 620), (620, 658, 655, 617), (360, 621, 627, 361), (353, 608, 626, 354), (617, 655, 654, 615), (650, 407, 406, 649), (615, 654, 652, 612), (359, 616, 621, 360), (610, 637, 639, 613), (612, 652, 651, 609), (388, 404, 405, 389), (606, 635, 637, 610), (609, 651, 636, 608), (358, 611, 616, 359), (604, 633, 635, 606), (663, 405, 404, 662), (600, 632, 633, 604), (601, 647, 632, 600), (392, 408, 409, 393), (394, 410, 411, 395), (357, 666, 680, 356), (350, 686, 687, 351), (349, 684, 686, 350), (374, 681, 682, 375), (364, 671, 669, 367), (352, 683, 684, 349), (367, 669, 667, 366), (353, 668, 683, 352), (366, 667, 665, 365), (365, 665, 664, 368), (368, 664, 679, 369), (351, 687, 690, 348), (348, 690, 671, 364), (375, 682, 685, 376), (377, 689, 691, 378), (379, 674, 692, 363), (369, 679, 688, 370), (376, 685, 689, 377), (362, 677, 676, 361), (370, 688, 693, 371), (378, 691, 674, 379), (371, 693, 694, 372), (358, 670, 666, 357), (355, 356, 680, 678), (362, 363, 692, 677), (354, 355, 678, 675), (373, 695, 681, 374), (372, 694, 695, 373), (359, 672, 670, 358), (359, 360, 673, 672), (360, 361, 676, 673), (353, 354, 675, 668), (714, 727, 457, 458), (457, 727, 726, 456), (456, 726, 725, 455), (455, 725, 724, 454), (454, 724, 723, 453), (453, 723, 722, 452), (452, 722, 721, 451), (451, 721, 720, 450), (474, 700, 697, 475), (719, 699, 444, 447), (719, 718, 98, 99), (718, 719, 447, 446), (715, 717, 445, 448), (449, 716, 715, 448), (696, 714, 458, 459), (711, 710, 115, 114), (713, 709, 465, 464), (711, 712, 461, 462), (710, 711, 462, 463), (698, 710, 463, 460), (465, 709, 708, 466), (466, 708, 707, 467), (467, 707, 706, 468), (468, 706, 705, 469), (469, 705, 704, 470), (470, 704, 703, 471), (471, 703, 702, 472), (472, 702, 701, 473), (473, 701, 700, 474), (450, 720, 716, 449), (698, 460, 444, 699), (710, 698, 112, 115), (717, 715, 100, 97), (697, 700, 126, 127), (700, 701, 125, 126), (701, 702, 124, 125), (702, 703, 123, 124), (703, 704, 122, 123), (704, 705, 121, 122), (705, 706, 120, 121), (706, 707, 119, 120), (707, 708, 118, 119), (712, 711, 114, 113), (709, 713, 116, 117), (713, 712, 113, 116), (712, 713, 464, 461), (708, 709, 117, 118), (696, 697, 127, 111), (716, 720, 102, 101), (718, 717, 97, 98), (717, 718, 446, 445), (715, 716, 101, 100), (699, 719, 99, 96), (720, 721, 103, 102), (721, 722, 104, 103), (722, 723, 105, 104), (723, 724, 106, 105), (724, 725, 107, 106), (725, 726, 108, 107), (726, 727, 109, 108), (727, 714, 110, 109), (714, 696, 111, 110), (698, 699, 96, 112), (475, 697, 696, 459)])
me_plane.polygons.foreach_set('use_smooth', [True] * 726)
me_plane.polygons.foreach_set('material_index', [1, 1, 1, 1, 1, 1, 1, 1, 1, 1, 1, 1, 1, 1, 1, 1, 1, 1, 0, 0, 0, 0, 0, 0, 0, 0, 0, 0, 0, 0, 0, 0, 0, 0, 0, 0, 0, 0, 0, 1, 0, 0, 0, 0, 0, 1, 0, 0, 0, 1, 0, 0, 0, 0, 0, 1, 1, 0, 1, 0, 0, 1, 1, 1, 1, 1, 1, 1, 1, 1, 1, 1, 1, 1, 1, 1, 1, 1, 1, 1, 1, 1, 1, 1, 1, 1, 1, 1, 1, 1, 1, 1, 1, 1, 1, 1, 1, 1, 1, 1, 0, 1, 1, 1, 1, 1, 1, 1, 1, 1, 1, 1, 1, 1, 1, 1, 1, 1, 1, 1, 1, 1, 1, 1, 1, 1, 1, 1, 1, 1, 1, 1, 1, 1, 1, 1, 1, 1, 1, 1, 1, 0, 1, 1, 1, 0, 0, 1, 0, 1, 1, 0, 1, 0, 1, 1, 1, 1, 1, 1, 1, 1, 1, 1, 1, 1, 0, 1, 1, 0, 1, 1, 1, 0, 0, 0, 0, 0, 0, 0, 0, 0, 0, 0, 0, 0, 0, 0, 0, 0, 0, 0, 0, 0, 0, 0, 0, 0, 0, 0, 0, 0, 0, 0, 0, 0, 0, 0, 0, 0, 0, 0, 0, 0, 0, 0, 0, 0, 0, 0, 0, 0, 0, 0, 0, 0, 0, 0, 0, 0, 0, 0, 0, 0, 0, 0, 1, 0, 0, 0, 0, 0, 0, 0, 0, 0, 0, 0, 0, 0, 0, 0, 0, 0, 0, 0, 0, 0, 0, 0, 0, 0, 0, 0, 0, 0, 0, 0, 0, 0, 0, 0, 0, 0, 0, 0, 0, 0, 0, 0, 0, 0, 0, 0, 0, 0, 0, 0, 0, 0, 0, 0, 0, 0, 0, 0, 0, 0, 0, 1, 1, 1, 1, 1, 1, 1, 1, 1, 1, 1, 1, 1, 1, 1, 1, 1, 1, 1, 1, 1, 1, 1, 1, 1, 1, 1, 1, 1, 1, 1, 1, 2, 2, 2, 2, 2, 2, 2, 2, 2, 2, 2, 2, 2, 2, 2, 2, 2, 2, 2, 2, 2, 2, 2, 2, 2, 2, 2, 2, 2, 2, 2, 2, 2, 2, 2, 2, 2, 2, 2, 2, 2, 2, 2, 2, 2, 2, 2, 2, 2, 2, 2, 2, 2, 2, 2, 2, 2, 2, 2, 2, 2, 2, 2, 2, 2, 2, 2, 2, 2, 2, 2, 2, 2, 2, 2, 2, 2, 2, 2, 2, 2, 2, 2, 2, 2, 2, 2, 2, 2, 2, 2, 2, 2, 2, 2, 2, 2, 2, 2, 2, 2, 2, 2, 2, 2, 2, 2, 2, 2, 2, 2, 2, 2, 2, 2, 2, 2, 2, 2, 2, 2, 2, 2, 2, 2, 2, 2, 2, 2, 2, 2, 2, 2, 2, 2, 2, 2, 2, 2, 2, 2, 2, 2, 2, 2, 2, 2, 2, 2, 2, 2, 2, 2, 2, 2, 2, 2, 2, 2, 2, 2, 2, 2, 2, 2, 2, 2, 2, 2, 2, 2, 2, 2, 2, 2, 2, 2, 2, 2, 2, 2, 2, 2, 2, 2, 2, 2, 2, 2, 2, 2, 2, 2, 2, 2, 2, 2, 2, 2, 2, 2, 2, 2, 2, 2, 2, 2, 2, 2, 0, 0, 0, 0, 0, 2, 2, 2, 2, 2, 2, 2, 2, 2, 2, 2, 2, 2, 2, 2, 2, 2, 2, 2, 2, 2, 2, 2, 2, 2, 2, 2, 2, 2, 2, 2, 2, 2, 2, 2, 2, 2, 2, 2, 2, 2, 2, 2, 2, 2, 2, 2, 2, 2, 2, 2, 2, 2, 2, 2, 2, 2, 2, 2, 2, 2, 2, 2, 2, 2, 2, 2, 2, 2, 2, 2, 2, 2, 2, 2, 2, 2, 2, 2, 2, 2, 2, 2, 2, 2, 2, 2, 2, 2, 2, 2, 2, 2, 2, 2, 2, 2, 2, 2, 2, 2, 2, 2, 2, 2, 2, 2, 2, 2, 2, 2, 2, 2, 2, 2, 2, 2, 2, 2, 2, 2, 2, 2, 2, 2, 2, 2, 1, 2, 2, 2, 2, 1, 2, 2, 2, 2, 2, 2, 2, 2, 2, 2, 2, 2, 2, 2, 2, 1, 1, 1, 1, 1, 1, 1, 1, 1, 1, 1, 1, 1, 1, 2, 1, 1, 1, 1, 2, 1, 1, 1, 1, 1, 1, 1, 1, 1, 1, 1, 1, 2])
_uv = me_plane.uv_layers.new(name='UVMap')
_uv.uv.foreach_set('vector', [0.0, 0.0, 0.0, 0.0, 0.0, 0.0, 0.0, 0.0, 0.0, 0.0, 0.0, 0.0, 0.0, 0.0, 0.0, 0.0, 0.0, 0.0, 0.0, 0.0, 0.0, 0.0, 0.0, 0.0, 0.0, 0.0, 0.0, 0.0, 0.0, 0.0, 0.0, 0.0, 0.0, 0.0, 0.0, 0.0, 0.0, 0.0, 0.0, 0.0, 0.0, 0.0, 0.0, 0.0, 0.0, 0.0, 0.0, 0.0, 0.0, 0.0, 0.0, 0.0, 0.0, 0.0, 0.0, 0.0, 0.0, 0.0, 0.0, 0.0, 0.0, 0.0, 0.0, 0.0, 0.0, 0.0, 0.0, 0.0, 0.0, 0.0, 0.0, 0.0, 0.0, 0.0, 0.0, 0.0, 0.0, 0.0, 0.0, 0.0, 0.0, 0.0, 0.0, 0.0, 0.0, 0.0, 0.0, 0.0, 0.0, 0.0, 0.0, 0.0, 0.0, 0.0, 0.0, 0.0, 0.0, 0.0, 0.0, 0.0, 0.0, 0.0, 0.0, 0.0, 0.0, 0.0, 0.0, 0.0, 0.0, 0.0, 0.0, 0.0, 0.0, 0.0, 0.0, 0.0, 0.0, 0.0, 0.0, 0.0, 0.0, 0.0, 0.0, 0.0, 0.0, 0.0, 0.0, 0.0, 0.0, 0.0, 0.0, 0.0, 0.0, 0.0, 0.0, 0.0, 0.0, 0.0, 0.0, 0.0, 0.0, 0.0, 0.0, 0.0, 0.0, 0.0, 0.0, 0.0, 0.0, 0.0, 0.0, 0.0, 0.0, 0.0, 0.0, 0.0, 0.0, 0.0, 0.0, 0.0, 0.0, 0.0, 0.0, 0.0, 0.0, 0.0, 0.0, 0.0, 0.0, 0.0, 0.0, 0.0, 0.0, 0.0, 0.0, 0.0, 0.0, 0.0, 0.0, 0.0, 0.0, 0.0, 0.0, 0.0, 0.0, 0.0, 0.0, 0.0, 0.0, 0.0, 0.0, 0.0, 0.0, 0.0, 0.0, 0.0, 0.0, 0.0, 0.0, 0.0, 0.0, 0.0, 0.0, 0.0, 0.0, 0.0, 0.0, 0.0, 0.0, 0.0, 0.0, 0.0, 0.0, 0.0, 0.0, 0.0, 0.0, 0.0, 0.0, 0.0, 0.0, 0.0, 0.0, 0.0, 0.0, 0.0, 0.0, 0.0, 0.0, 0.0, 0.0, 0.0, 0.0, 0.0, 0.0, 0.0, 0.0, 0.0, 0.0, 0.0, 0.0, 0.0, 0.0, 0.0, 0.0, 0.0, 0.0, 0.0, 0.0, 0.0, 0.0, 0.0, 0.0, 0.0, 0.0, 0.0, 0.0, 0.0, 0.0, 0.0, 0.0, 0.0, 0.0, 0.0, 0.0, 0.0, 0.0, 0.0, 0.0, 0.0, 0.0, 0.0, 0.0, 0.0, 0.0, 0.0, 0.0, 0.0, 0.0, 0.0, 0.0, 0.0, 0.0, 0.0, 0.0, 0.0, 0.0, 0.0, 0.0, 0.0, 0.0, 0.0, 0.0, 0.0, 0.0, 0.0, 0.0, 0.0, 0.0, 0.0, 0.0, 0.0, 0.0, 0.0, 0.0, 0.0, 0.0, 0.0, 0.0, 0.0, 0.0, 0.0, 0.0, 0.0, 0.0, 0.0, 0.0, 0.0, 0.0, 0.0, 0.0, 0.0, 0.0, 0.0, 0.0, 0.0, 0.0, 0.0, 0.0, 0.0, 0.0, 0.0, 0.0, 0.0, 0.0, 0.0, 0.0, 0.0, 0.0, 0.0, 0.0, 0.0, 0.0, 0.0, 0.0, 0.0, 0.0, 0.0, 0.0, 0.0, 0.0, 0.0, 0.0, 0.0, 0.0, 0.0, 0.0, 0.0, 0.0, 0.0, 0.0, 0.0, 0.0, 0.0, 0.0, 0.0, 0.0, 0.0, 0.0, 0.0, 0.0, 0.0, 0.0, 0.0, 0.0, 0.0, 0.0, 0.0, 0.0, 0.0, 0.0, 0.0, 0.0, 0.0, 0.0, 0.0, 0.0, 0.0, 0.0, 0.0, 0.0, 0.0, 0.0, 0.0, 0.0, 0.0, 0.0, 0.0, 0.0, 0.0, 0.0, 0.0, 0.0, 0.0, 0.0, 0.0, 0.0, 0.0, 0.0, 0.0, 0.0, 0.0, 0.0, 0.0, 0.0, 0.0, 0.0, 0.0, 0.0, 0.0, 0.0, 0.0, 0.0, 0.0, 0.0, 0.0, 0.0, 0.0, 0.0, 0.0, 0.0, 0.0, 0.0, 0.0, 0.0, 0.0, 0.0, 0.0, 0.0, 0.0, 0.0, 0.0, 0.0, 0.0, 0.0, 0.0, 0.0, 0.0, 0.0, 0.0, 0.0, 0.0, 0.0, 0.0, 0.0, 0.0, 0.0, 0.0, 0.0, 0.0, 0.0, 0.0, 0.0, 0.0, 0.0, 0.0, 0.0, 0.0, 0.0, 0.0, 0.0, 0.0, 0.0, 0.0, 0.0, 0.0, 0.0, 0.0, 0.0, 0.0, 0.0, 0.0, 0.0, 0.0, 0.0, 0.0, 0.0, 0.0, 0.0, 0.0, 0.0, 0.0, 0.0, 0.0, 0.0, 0.0, 0.0, 0.0, 0.0, 0.0, 0.0, 0.0, 0.0, 0.0, 0.0, 0.0, 0.0, 0.0, 0.0, 0.0, 0.0, 0.0, 0.0, 0.0, 0.0, 0.0, 0.0, 0.0, 0.0, 0.0, 0.0, 0.0, 0.0, 0.0, 0.0, 0.0, 0.0, 0.0, 0.0, 0.0, 0.0, 0.0, 0.0, 0.0, 0.0, 0.0, 0.0, 0.0, 0.0, 0.0, 0.0, 0.0, 0.0, 0.0, 0.0, 0.0, 0.0, 0.0, 0.0, 0.0, 0.0, 0.0, 0.0, 0.0, 0.0, 0.0, 0.0, 0.0, 0.0, 0.0, 0.0, 0.0, 0.0, 0.0, 0.0, 0.0, 0.0, 0.0, 0.0, 0.0, 0.0, 0.0, 0.0, 0.0, 0.0, 0.0, 0.0, 0.0, 0.0, 0.0, 0.0, 0.0, 0.0, 0.0, 0.0, 0.0, 0.0, 0.0, 0.0, 0.0, 0.0, 0.0, 0.0, 0.0, 0.0, 0.0, 0.0, 0.0, 0.0, 0.0, 0.0, 0.0, 0.0, 0.0, 0.0, 0.0, 0.0, 0.0, 0.0, 0.0, 0.0, 0.0, 0.0, 0.0, 0.0, 0.0, 0.0, 0.0, 0.0, 0.0, 0.0, 0.0, 0.0, 0.0, 0.0, 0.0, 0.0, 0.0, 0.0, 0.0, 0.0, 0.0, 0.0, 0.0, 0.0, 0.0, 0.0, 0.0, 0.0, 0.0, 0.0, 0.0, 0.0, 0.0, 0.0, 0.0, 0.0, 0.0, 0.0, 0.0, 0.0, 0.0, 0.0, 0.0, 0.0, 0.0, 0.0, 0.0, 0.0, 0.0, 0.0, 0.0, 0.0, 0.0, 0.0, 0.0, 0.0, 0.0, 0.0, 0.0, 0.0, 0.0, 0.0, 0.0, 0.0, 0.0, 0.0, 0.0, 0.0, 0.0, 0.0, 0.0, 0.0, 0.0, 0.0, 0.0, 0.0, 0.0, 0.0, 0.0, 0.0, 0.0, 0.0, 0.0, 0.0, 0.0, 0.0, 0.0, 0.0, 0.0, 0.0, 0.0, 0.0, 0.0, 0.0, 0.0, 0.0, 0.0, 0.0, 0.0, 0.0, 0.0, 0.0, 0.0, 0.0, 0.0, 0.0, 0.0, 0.0, 0.0, 0.0, 0.0, 0.0, 0.0, 0.0, 0.0, 0.0, 0.0, 0.0, 0.0, 0.0, 0.0, 0.0, 0.0, 0.0, 0.0, 0.0, 0.0, 0.0, 0.0, 0.0, 0.0, 0.0, 0.0, 0.0, 0.0, 0.0, 0.0, 0.0, 0.0, 0.0, 0.0, 0.0, 0.0, 0.0, 0.0, 0.0, 0.0, 0.0, 0.0, 0.0, 0.0, 0.0, 0.0, 0.0, 0.0, 0.0, 0.0, 0.0, 0.0, 0.0, 0.0, 0.0, 0.0, 0.0, 0.0, 0.0, 0.0, 0.0, 0.0, 0.0, 0.0, 0.0, 0.0, 0.0, 0.0, 0.0, 0.0, 0.0, 0.0, 0.0, 0.0, 0.0, 0.0, 0.0, 0.0, 0.0, 0.0, 0.0, 0.0, 0.0, 0.0, 0.0, 0.0, 0.0, 0.0, 0.0, 0.0, 0.0, 0.0, 0.0, 0.0, 0.0, 0.0, 0.0, 0.0, 0.0, 0.0, 0.0, 0.0, 0.0, 0.0, 0.0, 0.0, 0.0, 0.0, 0.0, 0.0, 0.0, 0.0, 0.0, 0.0, 0.0, 0.0, 0.0, 0.0, 0.0, 0.0, 0.0, 0.0, 0.0, 0.0, 0.0, 0.0, 0.0, 0.0, 0.0, 0.0, 0.0, 0.0, 0.0, 0.0, 0.0, 0.0, 0.0, 0.0, 0.0, 0.0, 0.0, 0.0, 0.0, 0.0, 0.0, 0.0, 0.0, 0.0, 0.0, 0.0, 0.0, 0.0, 0.0, 0.0, 0.0, 0.0, 0.0, 0.0, 0.0, 0.0, 0.0, 0.0, 0.0, 0.0, 0.0, 0.0, 0.0, 0.0, 0.0, 0.0, 0.0, 0.0, 0.0, 0.0, 0.0, 0.0, 0.0, 0.0, 0.0, 0.0, 0.0, 0.0, 0.0, 0.0, 0.0, 0.0, 0.0, 0.0, 0.0, 0.0, 0.0, 0.0, 0.0, 0.0, 0.0, 0.0, 0.0, 0.0, 0.0, 0.0, 0.0, 0.0, 0.0, 0.0, 0.0, 0.0, 0.0, 0.0, 0.0, 0.0, 0.0, 0.0, 0.0, 0.0, 0.0, 0.0, 0.0, 0.0, 0.0, 0.0, 0.0, 0.0, 0.0, 0.0, 0.0, 0.0, 0.0, 0.0, 0.0, 0.0, 0.0, 0.0, 0.0, 0.0, 0.0, 0.0, 0.0, 0.0, 0.0, 0.0, 0.0, 0.0, 0.0, 0.0, 0.0, 0.0, 0.0, 0.0, 0.0, 0.0, 0.0, 0.0, 0.0, 0.0, 0.0, 0.0, 0.0, 0.0, 0.0, 0.0, 0.0, 0.0, 0.0, 0.0, 0.0, 0.0, 0.0, 0.0, 0.0, 0.0, 0.0, 0.0, 0.0, 0.0, 0.0, 0.0, 0.0, 0.0, 0.0, 0.0, 0.0, 0.0, 0.0, 0.0, 0.0, 0.0, 0.0, 0.0, 0.0, 0.0, 0.0, 0.0, 0.0, 0.0, 0.0, 0.0, 0.0, 0.0, 0.0, 0.0, 0.0, 0.0, 0.0, 0.0, 0.0, 0.0, 0.0, 0.0, 0.0, 0.0, 0.0, 0.0, 0.0, 0.0, 0.0, 0.0, 0.0, 0.0, 0.0, 0.0, 0.0, 0.0, 0.0, 0.0, 0.0, 0.0, 0.0, 0.0, 0.0, 0.0, 0.0, 0.0, 0.0, 0.0, 0.0, 0.0, 0.0, 0.0, 0.0, 0.0, 0.0, 0.0, 0.0, 0.0, 0.0, 0.0, 0.0, 0.0, 0.0, 0.0, 0.0, 0.0, 0.0, 0.0, 0.0, 0.0, 0.0, 0.0, 0.0, 0.0, 0.0, 0.0, 0.0, 0.0, 0.0, 0.0, 0.0, 0.0, 0.0, 0.0, 0.0, 0.0, 0.0, 0.0, 0.0, 0.0, 0.0, 0.0, 0.0, 0.0, 0.0, 0.0, 0.0, 0.0, 0.0, 0.0, 0.0, 0.0, 0.0, 0.0, 0.0, 0.0, 0.0, 0.0, 0.0, 0.0, 0.0, 0.0, 0.0, 0.0, 0.0, 0.0, 0.0, 0.0, 0.0, 0.0, 0.0, 0.0, 0.0, 0.0, 0.0, 0.0, 0.0, 0.0, 0.0, 0.0, 0.0, 0.0, 0.0, 0.0, 0.0, 0.0, 0.0, 0.0, 0.0, 0.0, 0.0, 0.0, 0.0, 0.0, 0.0, 0.0, 0.0, 0.0, 0.0, 0.0, 0.0, 0.0, 0.0, 0.0, 0.0, 0.0, 0.0, 0.0, 0.0, 0.0, 0.0, 0.0, 0.0, 0.0, 0.0, 0.0, 0.0, 0.0, 0.0, 0.0, 0.0, 0.0, 0.0, 0.0, 0.0, 0.0, 0.0, 0.0, 0.0, 0.0, 0.0, 0.0, 0.0, 0.0, 0.0, 0.0, 0.0, 0.0, 0.0, 0.0, 0.0, 0.0, 0.0, 0.0, 0.0, 0.0, 0.0, 0.0, 0.0, 0.0, 0.0, 0.0, 0.0, 0.0, 0.0, 0.0, 0.0, 0.0, 0.0, 0.0, 0.0, 0.0, 0.0, 0.0, 0.0, 0.0, 0.0, 0.0, 0.0, 0.0, 0.0, 0.0, 0.0, 0.0, 0.0, 0.0, 0.0, 0.0, 0.0, 0.0, 0.0, 0.0, 0.0, 0.0, 0.0, 0.0, 0.0, 0.0, 0.0, 0.0, 0.0, 0.0, 0.0, 0.0, 0.0, 0.0, 0.0, 0.0, 0.0, 0.0, 0.0, 0.0, 0.0, 0.0, 0.0, 0.0, 0.0, 0.0, 0.0, 0.0, 0.0, 0.0, 0.0, 0.0, 0.0, 0.0, 0.0, 0.0, 0.0, 0.0, 0.0, 0.0, 0.0, 0.0, 0.0, 0.0, 0.0, 0.0, 0.0, 0.0, 0.0, 0.0, 0.0, 0.0, 0.0, 0.0, 0.0, 0.0, 0.0, 0.0, 0.0, 0.0, 0.0, 0.0, 0.0, 0.0, 0.0, 0.0, 0.0, 0.0, 0.0, 0.0, 0.0, 0.0, 0.0, 0.0, 0.0, 0.0, 0.0, 0.0, 0.0, 0.0, 0.0, 0.0, 0.0, 0.0, 0.0, 0.0, 0.0, 0.0, 0.0, 0.0, 0.0, 0.0, 0.0, 0.0, 0.0, 0.0, 0.0, 0.0, 0.0, 0.0, 0.0, 0.0, 0.0, 0.0, 0.0, 0.0, 0.0, 0.0, 0.0, 0.0, 0.0, 0.0, 0.0, 0.0, 0.0, 0.0, 0.0, 0.0, 0.0, 0.0, 0.0, 0.0, 0.0, 0.0, 0.0, 0.0, 0.0, 0.0, 0.0, 0.0, 0.0, 0.0, 0.0, 0.0, 0.0, 0.0, 0.0, 0.0, 0.0, 0.0, 0.0, 0.0, 0.0, 0.0, 0.0, 0.0, 0.0, 0.0, 0.0, 0.0, 0.0, 0.0, 0.0, 0.0, 0.0, 0.0, 0.0, 0.0, 0.0, 0.0, 0.0, 0.0, 0.0, 0.0, 0.0, 0.0, 0.0, 0.0, 0.0, 0.0, 0.0, 0.0, 0.0, 0.0, 0.0, 0.0, 0.0, 0.0, 0.0, 0.0, 0.0, 0.0, 0.0, 0.0, 0.0, 0.0, 0.0, 0.0, 0.0, 0.0, 0.0, 0.0, 0.0, 0.0, 0.0, 0.0, 0.0, 0.0, 0.0, 0.0, 0.0, 0.0, 0.0, 0.0, 0.0, 0.0, 0.0, 0.0, 0.0, 0.0, 0.0, 0.0, 0.0, 0.0, 0.0, 0.0, 0.0, 0.0, 0.0, 0.0, 0.0, 0.0, 0.0, 0.0, 0.0, 0.0, 0.0, 0.0, 0.0, 0.0, 0.0, 0.0, 0.0, 0.0, 0.0, 0.0, 0.0, 0.0, 0.0, 0.0, 0.0, 0.0, 0.0, 0.0, 0.0, 0.0, 0.0, 0.0, 0.0, 0.0, 0.0, 0.0, 0.0, 0.0, 0.0, 0.0, 0.0, 0.0, 0.0, 0.0, 0.0, 0.0, 0.0, 0.0, 0.0, 0.0, 0.0, 0.0, 0.0, 0.0, 0.0, 0.0, 0.0, 0.0, 0.0, 0.0, 0.0, 0.0, 0.0, 0.0, 0.0, 0.0, 0.0, 0.0, 0.0, 0.0, 0.0, 0.0, 0.0, 0.0, 0.0, 0.0, 0.0, 0.0, 0.0, 0.0, 0.0, 0.0, 0.0, 0.0, 0.0, 0.0, 0.0, 0.0, 0.0, 0.0, 0.0, 0.0, 0.0, 0.0, 0.0, 0.0, 0.0, 0.0, 0.0, 0.0, 0.0, 0.0, 0.0, 0.0, 0.0, 0.0, 0.0, 0.0, 0.0, 0.0, 0.0, 0.0, 0.0, 0.0, 0.0, 0.0, 0.0, 0.0, 0.0, 0.0, 0.0, 0.0, 0.0, 0.0, 0.0, 0.0, 0.0, 0.0, 0.0, 0.0, 0.0, 0.0, 0.0, 0.0, 0.0, 0.0, 0.0, 0.0, 0.0, 0.0, 0.0, 0.0, 0.0, 0.0, 0.0, 0.0, 0.0, 0.0, 0.0, 0.0, 0.0, 0.0, 0.0, 0.0, 0.0, 0.0, 0.0, 0.0, 0.0, 0.0, 0.0, 0.0, 0.0, 0.0, 0.0, 0.0, 0.0, 0.0, 0.0, 0.0, 0.0, 0.0, 0.0, 0.0, 0.0, 0.0, 0.0, 0.0, 0.0, 0.0, 0.0, 0.0, 0.0, 0.0, 0.0, 0.0, 0.0, 0.0, 0.0, 0.0, 0.0, 0.0, 0.0, 0.0, 0.0, 0.0, 0.0, 0.0, 0.0, 0.0, 0.0, 0.0, 0.0, 0.0, 0.0, 0.0, 0.0, 0.0, 0.0, 0.0, 0.0, 0.0, 0.0, 0.0, 0.0, 0.0, 0.0, 0.0, 0.0, 0.0, 0.0, 0.0, 0.0, 0.0, 0.0, 0.0, 0.0, 0.0, 0.0, 0.0, 0.0, 0.0, 0.0, 0.0, 0.0, 0.0, 0.0, 0.0, 0.0, 0.0, 0.0, 0.0, 0.0, 0.0, 0.0, 0.0, 0.0, 0.0, 0.0, 0.0, 0.0, 0.0, 0.0, 0.0, 0.0, 0.0, 0.0, 0.0, 0.0, 0.0, 0.0, 0.0, 0.0, 0.0, 0.0, 0.0, 0.0, 0.0, 0.0, 0.0, 0.0, 0.0, 0.0, 0.0, 0.0, 0.0, 0.0, 0.0, 0.0, 0.0, 0.0, 0.0, 0.0, 0.0, 0.0, 0.0, 0.0, 0.0, 0.0, 0.0, 0.0, 0.0, 0.0, 0.0, 0.0, 0.0, 0.0, 0.0, 0.0, 0.0, 0.0, 0.0, 0.0, 0.0, 0.0, 0.0, 0.0, 0.0, 0.0, 0.0, 0.0, 0.0, 0.0, 0.0, 0.0, 0.0, 0.0, 0.0, 0.0, 0.0, 0.0, 0.0, 0.0, 0.0, 0.0, 0.0, 0.0, 0.0, 0.0, 0.0, 0.0, 0.0, 0.0, 0.0, 0.0, 0.0, 0.0, 0.0, 0.0, 0.0, 0.0, 0.0, 0.0, 0.0, 0.0, 0.0, 0.0, 0.0, 0.0, 0.0, 0.0, 0.0, 0.0, 0.0, 0.0, 0.0, 0.0, 0.0, 0.0, 0.0, 0.0, 0.0, 0.0, 0.0, 0.0, 0.0, 0.0, 0.0, 0.0, 0.0, 0.0, 0.0, 0.0, 0.0, 0.0, 0.0, 0.0, 0.0, 0.0, 0.0, 0.0, 0.0, 0.0, 0.0, 0.0, 0.0, 0.0, 0.0, 0.0, 0.0, 0.0, 0.0, 0.0, 0.0, 0.0, 0.0, 0.0, 0.0, 0.0, 0.0, 0.0, 0.0, 0.0, 0.0, 0.0, 0.0, 0.0, 0.0, 0.0, 0.0, 0.0, 0.0, 0.0, 0.0, 0.0, 0.0, 0.0, 0.0, 0.0, 0.0, 0.0, 0.0, 0.0, 0.0, 0.0, 0.0, 0.0, 0.0, 0.0, 0.0, 0.0, 0.0, 0.0, 0.0, 0.0, 0.0, 0.0, 0.0, 0.0, 0.0, 0.0, 0.0, 0.0, 0.0, 0.0, 0.0, 0.0, 0.0, 0.0, 0.0, 0.0, 0.0, 0.0, 0.0, 0.0, 0.0, 0.0, 0.0, 0.0, 0.0, 0.0, 0.0, 0.0, 0.0, 0.0, 0.0, 0.0, 0.0, 0.0, 0.0, 0.0, 0.0, 0.0, 0.0, 0.0, 0.0, 0.0, 0.0, 0.0, 0.0, 0.0, 0.0, 0.0, 0.0, 0.0, 0.0, 0.0, 0.0, 0.0, 0.0, 0.0, 0.0, 0.0, 0.0, 0.0, 0.0, 0.0, 0.0, 0.0, 0.0, 0.0, 0.0, 0.0, 0.0, 0.0, 0.0, 0.0, 0.0, 0.0, 0.0, 0.0, 0.0, 0.0, 0.0, 0.0, 0.0, 0.0, 0.0, 0.0, 0.0, 0.0, 0.0, 0.0, 0.0, 0.0, 0.0, 0.0, 0.0, 0.0, 0.0, 0.0, 0.0, 0.0, 0.0, 0.0, 0.0, 0.0, 0.0, 0.0, 0.0, 0.0, 0.0, 0.0, 0.0, 0.0, 0.0, 0.0, 0.0, 0.0, 0.0, 0.0, 0.0, 0.0, 0.0, 0.0, 0.0, 0.0, 0.0, 0.0, 0.0, 0.0, 0.0, 0.0, 0.0, 0.0, 0.0, 0.0, 0.0, 0.0, 0.0, 0.0, 0.0, 0.0, 0.0, 0.0, 0.0, 0.0, 0.0, 0.0, 0.0, 0.0, 0.0, 0.0, 0.0, 0.0, 0.0, 0.0, 0.0, 0.0, 0.0, 0.0, 0.0, 0.0, 0.0, 0.0, 0.0, 0.0, 0.0, 0.0, 0.0, 0.0, 0.0, 0.0, 0.0, 0.0, 0.0, 0.0, 0.0, 0.0, 0.0, 0.0, 0.0, 0.0, 0.0, 0.0, 0.0, 0.0, 0.0, 0.0, 0.0, 0.0, 0.0, 0.0, 0.0, 0.0, 0.0, 0.0, 0.0, 0.0, 0.0, 0.0, 0.0, 0.0, 0.0, 0.0, 0.0, 0.0, 0.0, 0.0, 0.0, 0.0, 0.0, 0.0, 0.0, 0.0, 0.0, 0.0, 0.0, 0.0, 0.0, 0.0, 0.0, 0.0, 0.0, 0.0, 0.0, 0.0, 0.0, 0.0, 0.0, 0.0, 0.0, 0.0, 0.0, 0.0, 0.0, 0.0, 0.0, 0.0, 0.0, 0.0, 0.0, 0.0, 0.0, 0.0, 0.0, 0.0, 0.0, 0.0, 0.0, 0.0, 0.0, 0.0, 0.0, 0.0, 0.0, 0.0, 0.0, 0.0, 0.0, 0.0, 0.0, 0.0, 0.0, 0.0, 0.0, 0.0, 0.0, 0.0, 0.0, 0.0, 0.0, 0.0, 0.0, 0.0, 0.0, 0.0, 0.0, 0.0, 0.0, 0.0, 0.0, 0.0, 0.0, 0.0, 0.0, 0.0, 0.0, 0.0, 0.0, 0.0, 0.0, 0.0, 0.0, 0.0, 0.0, 0.0, 0.0, 0.0, 0.0, 0.0, 0.0, 0.0, 0.0, 0.0, 0.0, 0.0, 0.0, 0.0, 0.0, 0.0, 0.0, 0.0, 0.0, 0.0, 0.0, 0.0, 0.0, 0.0, 0.0, 0.0, 0.0, 0.0, 0.0, 0.0, 0.0, 0.0, 0.0, 0.0, 0.0, 0.0, 0.0, 0.0, 0.0, 0.0, 0.0, 0.0, 0.0, 0.0, 0.0, 0.0, 0.0, 0.0, 0.0, 0.0, 0.0, 0.0, 0.0, 0.0, 0.0, 0.0, 0.0, 0.0, 0.0, 0.0, 0.0, 0.0, 0.0, 0.0, 0.0, 0.0, 0.0, 0.0, 0.0, 0.0, 0.0, 0.0, 0.0, 0.0, 0.0, 0.0, 0.0, 0.0, 0.0, 0.0, 0.0, 0.0, 0.0, 0.0, 0.0, 0.0, 0.0, 0.0, 0.0, 0.0, 0.0, 0.0, 0.0, 0.0, 0.0, 0.0, 0.0, 0.0, 0.0, 0.0, 0.0, 0.0, 0.0, 0.0, 0.0, 0.0, 0.0, 0.0, 0.0, 0.0, 0.0, 0.0, 0.0, 0.0, 0.0, 0.0, 0.0, 0.0, 0.0, 0.0, 0.0, 0.0, 0.0, 0.0, 0.0, 0.0, 0.0, 0.0, 0.0, 0.0, 0.0, 0.0, 0.0, 0.0, 0.0, 0.0, 0.0, 0.0, 0.0, 0.0, 0.0, 0.0, 0.0, 0.0, 0.0, 0.0, 0.0, 0.0, 0.0, 0.0, 0.0, 0.0, 0.0, 0.0, 0.0, 0.0, 0.0, 0.0, 0.0, 0.0, 0.0, 0.0, 0.0, 0.0, 0.0, 0.0, 0.0, 0.0, 0.0, 0.0, 0.0, 0.0, 0.0, 0.0, 0.0, 0.0, 0.0, 0.0, 0.0, 0.0, 0.0, 0.0, 0.0, 0.0, 0.0, 0.0, 0.0, 0.0, 0.0, 0.0, 0.0, 0.0, 0.0, 0.0, 0.0, 0.0, 0.0, 0.0, 0.0, 0.0, 0.0, 0.0, 0.0, 0.0, 0.0, 0.0, 0.0, 0.0, 0.0, 0.0, 0.0, 0.0, 0.0, 0.0, 0.0, 0.0, 0.0, 0.0, 0.0, 0.0, 0.0, 0.0, 0.0, 0.0, 0.0, 0.0, 0.0, 0.0, 0.0, 0.0, 0.0, 0.0, 0.0, 0.0, 0.0, 0.0, 0.0, 0.0, 0.0, 0.0, 0.0, 0.0, 0.0, 0.0, 0.0, 0.0, 0.0, 0.0, 0.0, 0.0, 0.0, 0.0, 0.0, 0.0, 0.0, 0.0, 0.0, 0.0, 0.0, 0.0, 0.0, 0.0, 0.0, 0.0, 0.0, 0.0, 0.0, 0.0, 0.0, 0.0, 0.0, 0.0, 0.0, 0.0, 0.0, 0.0, 0.0, 0.0, 0.0, 0.0, 0.0, 0.0, 0.0, 0.0, 0.0, 0.0, 0.0, 0.0, 0.0, 0.0, 0.0, 0.0, 0.0, 0.0, 0.0, 0.0, 0.0, 0.0, 0.0, 0.0, 0.0, 0.0, 0.0, 0.0, 0.0, 0.0, 0.0, 0.0, 0.0, 0.0, 0.0, 0.0, 0.0, 0.0, 0.0, 0.0, 0.0, 0.0, 0.0, 0.0, 0.0, 0.0, 0.0, 0.0, 0.0, 0.0, 0.0, 0.0, 0.0, 0.0, 0.0, 0.0, 0.0, 0.0, 0.0, 0.0, 0.0, 0.0, 0.0, 0.0, 0.0, 0.0, 0.0, 0.0, 0.0, 0.0, 0.0, 0.0, 0.0, 0.0, 0.0, 0.0, 0.0, 0.0, 0.0, 0.0, 0.0, 0.0, 0.0, 0.0, 0.0, 0.0, 0.0, 0.0, 0.0, 0.0, 0.0, 0.0, 0.0, 0.0, 0.0, 0.0, 0.0, 0.0, 0.0, 0.0, 0.0, 0.0, 0.0, 0.0, 0.0, 0.0, 0.0, 0.0, 0.0, 0.0, 0.0, 0.0, 0.0, 0.0, 0.0, 0.0, 0.0, 0.0, 0.0, 0.0, 0.0, 0.0, 0.0, 0.0, 0.0, 0.0, 0.0, 0.0, 0.0, 0.0, 0.0, 0.0, 0.0, 0.0, 0.0, 0.0, 0.0, 0.0, 0.0, 0.0, 0.0, 0.0, 0.0, 0.0, 0.0, 0.0, 0.0, 0.0, 0.0, 0.0, 0.0, 0.0, 0.0, 0.0, 0.0, 0.0, 0.0, 0.0, 0.0, 0.0, 0.0, 0.0, 0.0, 0.0, 0.0, 0.0, 0.0, 0.0, 0.0, 0.0, 0.0, 0.0, 0.0, 0.0, 0.0, 0.0, 0.0, 0.0, 0.0, 0.0, 0.0, 0.0, 0.0, 0.0, 0.0, 0.0, 0.0, 0.0, 0.0, 0.0, 0.0, 0.0, 0.0, 0.0, 0.0, 0.0, 0.0, 0.0, 0.0, 0.0, 0.0, 0.0, 0.0, 0.0, 0.0, 0.0, 0.0, 0.0, 0.0, 0.0, 0.0, 0.0, 0.0, 0.0, 0.0, 0.0, 0.0, 0.0, 0.0, 0.0, 0.0, 0.0, 0.0, 0.0, 0.0, 0.0, 0.0, 0.0, 0.0, 0.0, 0.0, 0.0, 0.0, 0.0, 0.0, 0.0, 0.0, 0.0, 0.0, 0.0, 0.0, 0.0, 0.0, 0.0, 0.0, 0.0, 0.0, 0.0, 0.0, 0.0, 0.0, 0.0, 0.0, 0.0, 0.0, 0.0, 0.0, 0.0, 0.0, 0.0, 0.0, 0.0, 0.0, 0.0, 0.0, 0.0, 0.0, 0.0, 0.0, 0.0, 0.0, 0.0, 0.0, 0.0, 0.0, 0.0, 0.0, 0.0, 0.0, 0.0, 0.0, 0.0, 0.0, 0.0, 0.0, 0.0, 0.0, 0.0, 0.0, 0.0, 0.0, 0.0, 0.0, 0.0, 0.0, 0.0, 0.0, 0.0, 0.0, 0.0, 0.0, 0.0, 0.0, 0.0, 0.0, 0.0, 0.0, 0.0, 0.0, 0.0, 0.0, 0.0, 0.0, 0.0, 0.0, 0.0, 0.0, 0.0, 0.0, 0.0, 0.0, 0.0, 0.0, 0.0, 0.0, 0.0, 0.0, 0.0, 0.0, 0.0, 0.0, 0.0, 0.0, 0.0, 0.0, 0.0, 0.0, 0.0, 0.0, 0.0, 0.0, 0.0, 0.0, 0.0, 0.0, 0.0, 0.0, 0.0, 0.0, 0.0, 0.0, 0.0, 0.0, 0.0, 0.0, 0.0, 0.0, 0.0, 0.0, 0.0, 0.0, 0.0, 0.0, 0.0, 0.0, 0.0, 0.0, 0.0, 0.0, 0.0, 0.0, 0.0, 0.0, 0.0, 0.0, 0.0, 0.0, 0.0, 0.0, 0.0, 0.0, 0.0, 0.0, 0.0, 0.0, 0.0, 0.0, 0.0, 0.0, 0.0, 0.0, 0.0, 0.0, 0.0, 0.0, 0.0, 0.0, 0.0, 0.0, 0.0, 0.0, 0.0, 0.0, 0.0, 0.0, 0.0, 0.0, 0.0, 0.0, 0.0, 0.0, 0.0, 0.0, 0.0, 0.0, 0.0, 0.0, 0.0, 0.0, 0.0, 0.0, 0.0, 0.0, 0.0, 0.0, 0.0, 0.0, 0.0, 0.0, 0.0, 0.0, 0.0, 0.0, 0.0, 0.0, 0.0, 0.0, 0.0, 0.0, 0.0, 0.0, 0.0, 0.0, 0.0, 0.0, 0.0, 0.0, 0.0, 0.0, 0.0, 0.0, 0.0, 0.0, 0.0, 0.0, 0.0, 0.0, 0.0, 0.0, 0.0, 0.0, 0.0, 0.0, 0.0, 0.0, 0.0, 0.0, 0.0, 0.0, 0.0, 0.0, 0.0, 0.0, 0.0, 0.0, 0.0, 0.0, 0.0, 0.0, 0.0, 0.0, 0.0, 0.0, 0.0, 0.0, 0.0, 0.0, 0.0, 0.0, 0.0, 0.0, 0.0, 0.0, 0.0, 0.0, 0.0, 0.0, 0.0, 0.0, 0.0, 0.0, 0.0, 0.0, 0.0, 0.0, 0.0, 0.0, 0.0, 0.0, 0.0, 0.0, 0.0, 0.0, 0.0, 0.0, 0.0, 0.0, 0.0, 0.0, 0.0, 0.0, 0.0, 0.0, 0.0, 0.0, 0.0, 0.0, 0.0, 0.0, 0.0, 0.0, 0.0, 0.0, 0.0, 0.0, 0.0, 0.0, 0.0, 0.0, 0.0, 0.0, 0.0, 0.0, 0.0, 0.0, 0.0, 0.0, 0.0, 0.0, 0.0, 0.0, 0.0, 0.0, 0.0, 0.0, 0.0, 0.0, 0.0, 0.0, 0.0, 0.0, 0.0, 0.0, 0.0, 0.0, 0.0, 0.0, 0.0, 0.0, 0.0, 0.0, 0.0, 0.0, 0.0, 0.0, 0.0, 0.0, 0.0, 0.0, 0.0, 0.0, 0.0, 0.0, 0.0, 0.0, 0.0, 0.0, 0.0, 0.0, 0.0, 0.0, 0.0, 0.0, 0.0, 0.0, 0.0, 0.0, 0.0, 0.0, 0.0, 0.0, 0.0, 0.0, 0.0, 0.0, 0.0, 0.0, 0.0, 0.0, 0.0, 0.0, 0.0, 0.0, 0.0, 0.0, 0.0, 0.0, 0.0, 0.0, 0.0, 0.0, 0.0, 0.0, 0.0, 0.0, 0.0, 0.0, 0.0, 0.0, 0.0, 0.0, 0.0, 0.0, 0.0, 0.0, 0.0, 0.0, 0.0, 0.0, 0.0, 0.0, 0.0, 0.0, 0.0, 0.0, 0.0, 0.0, 0.0, 0.0, 0.0, 0.0, 0.0, 0.0, 0.0, 0.0, 0.0, 0.0, 0.0, 0.0, 0.0, 0.0, 0.0, 0.0, 0.0, 0.0, 0.0, 0.0, 0.0, 0.0, 0.0, 0.0, 0.0, 0.0, 0.0, 0.0, 0.0, 0.0, 0.0, 0.0, 0.0, 0.0, 0.0, 0.0, 0.0, 0.0, 0.0, 0.0, 0.0, 0.0, 0.0, 0.0, 0.0, 0.0, 0.0, 0.0, 0.0, 0.0, 0.0, 0.0, 0.0, 0.0, 0.0, 0.0, 0.0, 0.0, 0.0, 0.0, 0.0, 0.0, 0.0, 0.0, 0.0, 0.0, 0.0, 0.0, 0.0, 0.0, 0.0, 0.0, 0.0, 0.0, 0.0, 0.0, 0.0, 0.0, 0.0, 0.0, 0.0, 0.0, 0.0, 0.0, 0.0, 0.0, 0.0, 0.0, 0.0, 0.0, 0.0, 0.0, 0.0, 0.0, 0.0, 0.0, 0.0, 0.0, 0.0, 0.0, 0.0, 0.0, 0.0, 0.0, 0.0, 0.0, 0.0, 0.0, 0.0, 0.0, 0.0, 0.0, 0.0, 0.0, 0.0, 0.0, 0.0, 0.0, 0.0, 0.0, 0.0, 0.0, 0.0, 0.0, 0.0, 0.0, 0.0, 0.0, 0.0, 0.0, 0.0, 0.0, 0.0, 0.0, 0.0, 0.0, 0.0, 0.0, 0.0, 0.0, 0.0, 0.0, 0.0, 0.0, 0.0, 0.0, 0.0, 0.0, 0.0, 0.0, 0.0, 0.0, 0.0, 0.0, 0.0, 0.0, 0.0, 0.0, 0.0, 0.0, 0.0, 0.0, 0.0, 0.0, 0.0, 0.0, 0.0, 0.0, 0.0, 0.0, 0.0, 0.0, 0.0, 0.0, 0.0, 0.0, 0.0, 0.0, 0.0, 0.0, 0.0, 0.0, 0.0, 0.0, 0.0, 0.0, 0.0, 0.0, 0.0, 0.0, 0.0, 0.0, 0.0, 0.0, 0.0, 0.0, 0.0, 0.0, 0.0, 0.0, 0.0, 0.0, 0.0, 0.0, 0.0, 0.0, 0.0, 0.0, 0.0, 0.0, 0.0, 0.0, 0.0, 0.0, 0.0, 0.0, 0.0, 0.0, 0.0, 0.0, 0.0, 0.0, 0.0, 0.0, 0.0, 0.0, 0.0, 0.0, 0.0, 0.0, 0.0, 0.0, 0.0, 0.0, 0.0, 0.0, 0.0, 0.0, 0.0, 0.0, 0.0, 0.0, 0.0, 0.0, 0.0, 0.0, 0.0, 0.0, 0.0, 0.0, 0.0, 0.0, 0.0, 0.0, 0.0, 0.0, 0.0, 0.0, 0.0, 0.0, 0.0, 0.0, 0.0, 0.0, 0.0, 0.0, 0.0, 0.0, 0.0, 0.0, 0.0, 0.0, 0.0, 0.0, 0.0, 0.0, 0.0, 0.0, 0.0, 0.0, 0.0, 0.0, 0.0, 0.0, 0.0, 0.0, 0.0, 0.0, 0.0, 0.0, 0.0, 0.0, 0.0, 0.0, 0.0, 0.0, 0.0, 0.0, 0.0, 0.0, 0.0, 0.0, 0.0, 0.0, 0.0, 0.0, 0.0, 0.0, 0.0, 0.0, 0.0, 0.0, 0.0, 0.0, 0.0, 0.0, 0.0, 0.0, 0.0, 0.0, 0.0, 0.0, 0.0, 0.0, 0.0, 0.0, 0.0, 0.0, 0.0, 0.0, 0.0, 0.0, 0.0, 0.0, 0.0, 0.0, 0.0, 0.0, 0.0, 0.0, 0.0, 0.0, 0.0, 0.0, 0.0, 0.0, 0.0, 0.0, 0.0, 0.0, 0.0, 0.0, 0.0, 0.0, 0.0, 0.0, 0.0, 0.0, 0.0, 0.0, 0.0, 0.0, 0.0, 0.0, 0.0, 0.0, 0.0, 0.0, 0.0, 0.0, 0.0, 0.0, 0.0, 0.0, 0.0, 0.0, 0.0, 0.0, 0.0, 0.0, 0.0, 0.0, 0.0, 0.0, 0.0, 0.0, 0.0, 0.0, 0.0, 0.0, 0.0, 0.0, 0.0, 0.0, 0.0, 0.0, 0.0, 0.0, 0.0, 0.0, 0.0, 0.0, 0.0, 0.0, 0.0, 0.0, 0.0, 0.0, 0.0, 0.0, 0.0, 0.0, 0.0, 0.0, 0.0, 0.0, 0.0, 0.0, 0.0, 0.0, 0.0, 0.0, 0.0, 0.0, 0.0, 0.0, 0.0, 0.0, 0.0, 0.0, 0.0, 0.0, 0.0, 0.0, 0.0, 0.0, 0.0, 0.0, 0.0, 0.0, 0.0, 0.0, 0.0, 0.0, 0.0, 0.0, 0.0, 0.0, 0.0, 0.0, 0.0, 0.0, 0.0, 0.0, 0.0, 0.0, 0.0, 0.0, 0.0, 0.0, 0.0, 0.0, 0.0, 0.0, 0.0, 0.0, 0.0, 0.0, 0.0, 0.0, 0.0, 0.0, 0.0, 0.0, 0.0, 0.0, 0.0, 0.0, 0.0, 0.0, 0.0, 0.0, 0.0, 0.0, 0.0, 0.0, 0.0, 0.0, 0.0, 0.0, 0.0, 0.0, 0.0, 0.0, 0.0, 0.0, 0.0, 0.0, 0.0, 0.0, 0.0, 0.0, 0.0, 0.0, 0.0, 0.0, 0.0, 0.0, 0.0, 0.0, 0.0, 0.0, 0.0, 0.0, 0.0, 0.0, 0.0, 0.0, 0.0, 0.0, 0.0, 0.0, 0.0, 0.0, 0.0, 0.0, 0.0, 0.0, 0.0, 0.0, 0.0, 0.0, 0.0, 0.0, 0.0, 0.0, 0.0, 0.0, 0.0, 0.0, 0.0, 0.0, 0.0, 0.0, 0.0, 0.0, 0.0, 0.0, 0.0, 0.0, 0.0, 0.0, 0.0, 0.0, 0.0, 0.0, 0.0, 0.0, 0.0, 0.0, 0.0, 0.0, 0.0, 0.0, 0.0, 0.0, 0.0, 0.0, 0.0, 0.0, 0.0, 0.0, 0.0, 0.0, 0.0, 0.0, 0.0, 0.0, 0.0, 0.0, 0.0, 0.0, 0.0, 0.0, 0.0, 0.0, 0.0, 0.0, 0.0, 0.0, 0.0, 0.0, 0.0, 0.0, 0.0, 0.0, 0.0, 0.0, 0.0, 0.0, 0.0, 0.0, 0.0, 0.0, 0.0, 0.0, 0.0, 0.0, 0.0, 0.0, 0.0, 0.0, 0.0, 0.0, 0.0, 0.0, 0.0, 0.0, 0.0, 0.0, 0.0, 0.0, 0.0, 0.0, 0.0, 0.0, 0.0, 0.0, 0.0, 0.0, 0.0, 0.0, 0.0, 0.0, 0.0, 0.0, 0.0, 0.0, 0.0, 0.0, 0.0, 0.0, 0.0, 0.0, 0.0, 0.0, 0.0, 0.0, 0.0, 0.0, 0.0, 0.0, 0.0, 0.0, 0.0, 0.0, 0.0, 0.0, 0.0, 0.0, 0.0, 0.0, 0.0, 0.0, 0.0, 0.0, 0.0, 0.0, 0.0, 0.0, 0.0, 0.0, 0.0, 0.0, 0.0, 0.0, 0.0, 0.0, 0.0, 0.0, 0.0, 0.0, 0.0, 0.0, 0.0, 0.0, 0.0, 0.0, 0.0, 0.0, 0.0, 0.0, 0.0, 0.0, 0.0, 0.0, 0.0, 0.0, 0.0, 0.0, 0.0, 0.0, 0.0, 0.0, 0.0, 0.0, 0.0, 0.0, 0.0, 0.0, 0.0, 0.0, 0.0, 0.0, 0.0, 0.0, 0.0, 0.0, 0.0, 0.0, 0.0, 0.0, 0.0, 0.0, 0.0, 0.0, 0.0, 0.0, 0.0, 0.0, 0.0, 0.0, 0.0, 0.0, 0.0, 0.0, 0.0, 0.0, 0.0, 0.0, 0.0, 0.0, 0.0, 0.0, 0.0, 0.0, 0.0, 0.0, 0.0, 0.0, 0.0, 0.0, 0.0, 0.0, 0.0, 0.0, 0.0, 0.0, 0.0, 0.0, 0.0, 0.0, 0.0, 0.0, 0.0, 0.0, 0.0, 0.0, 0.0, 0.0, 0.0, 0.0, 0.0, 0.0, 0.0, 0.0, 0.0, 0.0, 0.0, 0.0, 0.0, 0.0, 0.0, 0.0, 0.0, 0.0, 0.0, 0.0, 0.0, 0.0, 0.0, 0.0, 0.0, 0.0, 0.0, 0.0, 0.0, 0.0, 0.0, 0.0, 0.0, 0.0, 0.0, 0.0, 0.0, 0.0, 0.0, 0.0, 0.0, 0.0, 0.0, 0.0, 0.0, 0.0, 0.0, 0.0, 0.0, 0.0, 0.0, 0.0, 0.0, 0.0, 0.0, 0.0, 0.0, 0.0, 0.0, 0.0, 0.0, 0.0, 0.0, 0.0, 0.0, 0.0, 0.0, 0.0, 0.0, 0.0, 0.0, 0.0, 0.0, 0.0, 0.0, 0.0, 0.0, 0.0, 0.0, 0.0, 0.0, 0.0, 0.0, 0.0, 0.0, 0.0, 0.0, 0.0, 0.0, 0.0, 0.0, 0.0, 0.0, 0.0, 0.0, 0.0, 0.0, 0.0, 0.0, 0.0, 0.0, 0.0, 0.0, 0.0, 0.0, 0.0, 0.0, 0.0, 0.0, 0.0, 0.0, 0.0, 0.0, 0.0, 0.0, 0.0, 0.0, 0.0, 0.0, 0.0, 0.0, 0.0, 0.0, 0.0, 0.0, 0.0, 0.0, 0.0, 0.0, 0.0, 0.0, 0.0, 0.0, 0.0, 0.0, 0.0, 0.0, 0.0, 0.0, 0.0, 0.0, 0.0, 0.0, 0.0, 0.0, 0.0, 0.0, 0.0, 0.0, 0.0, 0.0, 0.0, 0.0, 0.0, 0.0, 0.0, 0.0, 0.0, 0.0, 0.0, 0.0, 0.0, 0.0, 0.0, 0.0, 0.0, 0.0, 0.0, 0.0, 0.0, 0.0, 0.0, 0.0, 0.0, 0.0, 0.0, 0.0, 0.0, 0.0, 0.0, 0.0, 0.0, 0.0, 0.0, 0.0, 0.0, 0.0, 0.0, 0.0, 0.0, 0.0, 0.0, 0.0, 0.0, 0.0, 0.0, 0.0, 0.0, 0.0, 0.0, 0.0, 0.0, 0.0, 0.0, 0.0, 0.0, 0.0, 0.0, 0.0, 0.0, 0.0, 0.0, 0.0, 0.0, 0.0, 0.0, 0.0, 0.0, 0.0, 0.0, 0.0, 0.0, 0.0, 0.0, 0.0, 0.0, 0.0, 0.0, 0.0, 0.0, 0.0, 0.0, 0.0, 0.0, 0.0, 0.0, 0.0, 0.0, 0.0, 0.0, 0.0, 0.0, 0.0, 0.0, 0.0, 0.0, 0.0, 0.0, 0.0, 0.0, 0.0, 0.0, 0.0, 0.0, 0.0, 0.0, 0.0, 0.0, 0.0, 0.0, 0.0, 0.0, 0.0, 0.0, 0.0, 0.0, 0.0, 0.0, 0.0, 0.0, 0.0, 0.0, 0.0, 0.0, 0.0, 0.0, 0.0, 0.0, 0.0, 0.0, 0.0, 0.0, 0.0, 0.0, 0.0, 0.0, 0.0, 0.0, 0.0, 0.0, 0.0, 0.0, 0.0, 0.0, 0.0, 0.0, 0.0, 0.0, 0.0, 0.0, 0.0, 0.0, 0.0, 0.0, 0.0, 0.0, 0.0, 0.0, 0.0, 0.0, 0.0, 0.0, 0.0, 0.0, 0.0, 0.0, 0.0, 0.0, 0.0, 0.0, 0.0, 0.0, 0.0, 0.0, 0.0, 0.0, 0.0, 0.0, 0.0, 0.0, 0.0, 0.0, 0.0, 0.0, 0.0, 0.0, 0.0, 0.0, 0.0, 0.0, 0.0, 0.0, 0.0, 0.0, 0.0, 0.0, 0.0, 0.0, 0.0, 0.0, 0.0, 0.0, 0.0, 0.0, 0.0, 0.0, 0.0, 0.0, 0.0, 0.0, 0.0, 0.0, 0.0, 0.0, 0.0, 0.0, 0.0, 0.0, 0.0, 0.0, 0.0, 0.0, 0.0, 0.0, 0.0, 0.0, 0.0, 0.0, 0.0, 0.0, 0.0, 0.0, 0.0, 0.0, 0.0, 0.0, 0.0, 0.0, 0.0, 0.0, 0.0, 0.0, 0.0, 0.0, 0.0, 0.0, 0.0, 0.0, 0.0, 0.0, 0.0, 0.0, 0.0, 0.0, 0.0, 0.0, 0.0, 0.0, 0.0, 0.0, 0.0, 0.0, 0.0, 0.0, 0.0, 0.0, 0.0, 0.0, 0.0, 0.0, 0.0, 0.0, 0.0, 0.0, 0.0, 0.0, 0.0, 0.0, 0.0, 0.0, 0.0, 0.0, 0.0, 0.0, 0.0, 0.0, 0.0, 0.0, 0.0, 0.0, 0.0, 0.0, 0.0, 0.0, 0.0, 0.0, 0.0, 0.0, 0.0, 0.0, 0.0, 0.0, 0.0, 0.0, 0.0, 0.0, 0.0, 0.0, 0.0, 0.0, 0.0, 0.0, 0.0, 0.0, 0.0, 0.0, 0.0, 0.0, 0.0, 0.0, 0.0, 0.0, 0.0, 0.0, 0.0, 0.0, 0.0, 0.0, 0.0, 0.0, 0.0, 0.0, 0.0, 0.0, 0.0, 0.0, 0.0, 0.0, 0.0, 0.0, 0.0, 0.0, 0.0, 0.0, 0.0, 0.0, 0.0, 0.0, 0.0, 0.0, 0.0, 0.0, 0.0, 0.0, 0.0, 0.0, 0.0, 0.0, 0.0, 0.0, 0.0, 0.0, 0.0, 0.0, 0.0, 0.0, 0.0, 0.0, 0.0, 0.0, 0.0, 0.0, 0.0, 0.0, 0.0, 0.0, 0.0, 0.0, 0.0, 0.0, 0.0, 0.0, 0.0, 0.0, 0.0, 0.0, 0.0, 0.0, 0.0, 0.0, 0.0, 0.0, 0.0, 0.0, 0.0, 0.0, 0.0, 0.0, 0.0, 0.0, 0.0, 0.0, 0.0, 0.0, 0.0, 0.0, 0.0, 0.0, 0.0, 0.0, 0.0, 0.0, 0.0, 0.0, 0.0, 0.0, 0.0, 0.0, 0.0, 0.0, 0.0, 0.0, 0.0, 0.0, 0.0, 0.0, 0.0, 0.0, 0.0, 0.0, 0.0, 0.0, 0.0, 0.0, 0.0, 0.0, 0.0, 0.0, 0.0, 0.0, 0.0, 0.0, 0.0, 0.0, 0.0, 0.0, 0.0, 0.0, 0.0, 0.0, 0.0, 0.0, 0.0, 0.0, 0.0, 0.0, 0.0, 0.0, 0.0, 0.0, 0.0, 0.0, 0.0, 0.0, 0.0, 0.0, 0.0, 0.0, 0.0, 0.0, 0.0, 0.0, 0.0, 0.0, 0.0, 0.0, 0.0, 0.0, 0.0, 0.0, 0.0, 0.0, 0.0, 0.0, 0.0, 0.0, 0.0, 0.0, 0.0, 0.0, 0.0, 0.0, 0.0, 0.0, 0.0, 0.0, 0.0, 0.0, 0.0, 0.0, 0.0, 0.0, 0.0, 0.0, 0.0, 0.0, 0.0, 0.0, 0.0, 0.0, 0.0, 0.0, 0.0, 0.0, 0.0, 0.0, 0.0, 0.0, 0.0, 0.0, 0.0, 0.0, 0.0, 0.0, 0.0, 0.0, 0.0, 0.0, 0.0, 0.0, 0.0, 0.0, 0.0, 0.0, 0.0, 0.0, 0.0, 0.0, 0.0, 0.0, 0.0, 0.0, 0.0, 0.0, 0.0, 0.0, 0.0, 0.0, 0.0, 0.0, 0.0, 0.0, 0.0, 0.0, 0.0, 0.0, 0.0, 0.0, 0.0, 0.0, 0.0, 0.0, 0.0, 0.0, 0.0, 0.0, 0.0, 0.0, 0.0, 0.0, 0.0, 0.0, 0.0, 0.0, 0.0, 0.0, 0.0, 0.0, 0.0, 0.0, 0.0, 0.0, 0.0, 0.0, 0.0, 0.0, 0.0, 0.0, 0.0, 0.0, 0.0, 0.0, 0.0, 0.0, 0.0, 0.0, 0.0, 0.0, 0.0, 0.0, 0.0, 0.0, 0.0, 0.0, 0.0, 0.0, 0.0, 0.0, 0.0, 0.0, 0.0, 0.0, 0.0, 0.0, 0.0, 0.0, 0.0, 0.0, 0.0, 0.0, 0.0, 0.0, 0.0, 0.0, 0.0, 0.0, 0.0, 0.0, 0.0, 0.0, 0.0, 0.0, 0.0, 0.0, 0.0, 0.0, 0.0, 0.0, 0.0, 0.0, 0.0, 0.0, 0.0, 0.0, 0.0, 0.0, 0.0, 0.0, 0.0, 0.0, 0.0, 0.0, 0.0, 0.0, 0.0, 0.0, 0.0, 0.0, 0.0, 0.0, 0.0, 0.0, 0.0, 0.0, 0.0, 0.0, 0.0, 0.0, 0.0, 0.0, 0.0, 0.0, 0.0, 0.0, 0.0, 0.0, 0.0, 0.0, 0.0, 0.0, 0.0, 0.0, 0.0, 0.0, 0.0, 0.0, 0.0, 0.0, 0.0, 0.0, 0.0, 0.0, 0.0, 0.0, 0.0, 0.0, 0.0, 0.0, 0.0, 0.0, 0.0, 0.0, 0.0, 0.0, 0.0, 0.0, 0.0, 0.0, 0.0, 0.0, 0.0, 0.0, 0.0, 0.0, 0.0, 0.0, 0.0, 0.0, 0.0, 0.0, 0.0, 0.0, 0.0, 0.0, 0.0, 0.0, 0.0, 0.0, 0.0, 0.0, 0.0, 0.0, 0.0, 0.0, 0.0, 0.0, 0.0, 0.0, 0.0, 0.0, 0.0, 0.0, 0.0, 0.0, 0.0, 0.0, 0.0, 0.0, 0.0, 0.0, 0.0, 0.0, 0.0, 0.0, 0.0, 0.0, 0.0, 0.0, 0.0, 0.0, 0.0, 0.0, 0.0, 0.0, 0.0, 0.0, 0.0, 0.0, 0.0, 0.0, 0.0, 0.0, 0.0, 0.0, 0.0, 0.0, 0.0, 0.0, 0.0, 0.0, 0.0, 0.0, 0.0, 0.0, 0.0, 0.0, 0.0, 0.0, 0.0, 0.0, 0.0, 0.0, 0.0, 0.0, 0.0, 0.0, 0.0, 0.0, 0.0, 0.0, 0.0, 0.0, 0.0, 0.0, 0.0, 0.0, 0.0, 0.0, 0.0, 0.0, 0.0, 0.0, 0.0, 0.0, 0.0, 0.0, 0.0, 0.0, 0.0, 0.0, 0.0, 0.0, 0.0, 0.0, 0.0, 0.0, 0.0, 0.0, 0.0, 0.0, 0.0, 0.0, 0.0, 0.0, 0.0, 0.0, 0.0, 0.0, 0.0, 0.0, 0.0, 0.0, 0.0, 0.0, 0.0, 0.0, 0.0, 0.0, 0.0, 0.0, 0.0, 0.0, 0.0, 0.0, 0.0, 0.0, 0.0, 0.0, 0.0, 0.0, 0.0, 0.0, 0.0, 0.0, 0.0, 0.0, 0.0, 0.0, 0.0, 0.0, 0.0, 0.0, 0.0, 0.0, 0.0, 0.0, 0.0, 0.0, 0.0, 0.0, 0.0, 0.0, 0.0, 0.0, 0.0, 0.0, 0.0, 0.0, 0.0, 0.0, 0.0, 0.0, 0.0, 0.0, 0.0, 0.0, 0.0, 0.0, 0.0, 0.0, 0.0, 0.0, 0.0, 0.0, 0.0, 0.0, 0.0, 0.0, 0.0, 0.0, 0.0, 0.0, 0.0, 0.0, 0.0, 0.0, 0.0, 0.0, 0.0, 0.0, 0.0, 0.0, 0.0, 0.0, 0.0, 0.0, 0.0, 0.0, 0.0, 0.0, 0.0, 0.0, 0.0, 0.0, 0.0, 0.0, 0.0, 0.0, 0.0, 0.0, 0.0, 0.0, 0.0, 0.0, 0.0, 0.0, 0.0, 0.0, 0.0, 0.0, 0.0, 0.0, 0.0, 0.0, 0.0, 0.0, 0.0, 0.0, 0.0, 0.0, 0.0, 0.0, 0.0, 0.0, 0.0, 0.0, 0.0, 0.0, 0.0, 0.0, 0.0, 0.0, 0.0, 0.0, 0.0, 0.0, 0.0, 0.0, 0.0, 0.0, 0.0, 0.0, 0.0, 0.0, 0.0, 0.0, 0.0, 0.0, 0.0, 0.0, 0.0, 0.0, 0.0, 0.0, 0.0, 0.0, 0.0, 0.0, 0.0, 0.0, 0.0, 0.0, 0.0, 0.0, 0.0, 0.0, 0.0, 0.0, 0.0, 0.0, 0.0, 0.0, 0.0, 0.0, 0.0, 0.0, 0.0, 0.0, 0.0, 0.0, 0.0, 0.0, 0.0, 0.0, 0.0, 0.0, 0.0, 0.0, 0.0, 0.0, 0.0, 0.0, 0.0, 0.0, 0.0, 0.0, 0.0, 0.0, 0.0, 0.0, 0.0, 0.0, 0.0, 0.0, 0.0, 0.0, 0.0, 0.0, 0.0, 0.0, 0.0, 0.0, 0.0, 0.0, 0.0, 0.0, 0.0, 0.0, 0.0, 0.0, 0.0, 0.0, 0.0, 0.0, 0.0, 0.0, 0.0, 0.0, 0.0, 0.0, 0.0, 0.0, 0.0, 0.0, 0.0, 0.0, 0.0, 0.0, 0.0, 0.0, 0.0, 0.0, 0.0, 0.0, 0.0, 0.0, 0.0, 0.0, 0.0, 0.0, 0.0, 0.0, 0.0, 0.0, 0.0, 0.0, 0.0, 0.0, 0.0, 0.0, 0.0, 0.0, 0.0, 0.0, 0.0, 0.0, 0.0, 0.0, 0.0, 0.0, 0.0, 0.0, 0.0, 0.0, 0.0, 0.0, 0.0, 0.0, 0.0, 0.0, 0.0, 0.0, 0.0, 0.0, 0.0, 0.0, 0.0, 0.0, 0.0, 0.0, 0.0, 0.0, 0.0, 0.0, 0.0, 0.0, 0.0, 0.0, 0.0, 0.0, 0.0, 0.0, 0.0, 0.0, 0.0, 0.0, 0.0, 0.0, 0.0, 0.0, 0.0, 0.0, 0.0, 0.0, 0.0, 0.0, 0.0, 0.0, 0.0, 0.0, 0.0, 0.0, 0.0, 0.0, 0.0, 0.0, 0.0, 0.0, 0.0, 0.0, 0.0, 0.0, 0.0, 0.0, 0.0, 0.0, 0.0, 0.0, 0.0, 0.0, 0.0, 0.0, 0.0, 0.0, 0.0, 0.0, 0.0, 0.0, 0.0, 0.0, 0.0, 0.0, 0.0, 0.0, 0.0, 0.0, 0.0, 0.0, 0.0, 0.0, 0.0, 0.0, 0.0, 0.0, 0.0, 0.0, 0.0, 0.0, 0.0, 0.0, 0.0, 0.0, 0.0, 0.0, 0.0, 0.0, 0.0, 0.0, 0.0, 0.0, 0.0, 0.0, 0.0, 0.0, 0.0, 0.0, 0.0, 0.0, 0.0, 0.0, 0.0, 0.0, 0.0, 0.0, 0.0, 0.0, 0.0, 0.0, 0.0, 0.0, 0.0, 0.0, 0.0, 0.0, 0.0, 0.0, 0.0, 0.0, 0.0, 0.0, 0.0, 0.0, 0.0, 0.0, 0.0, 0.0, 0.0, 0.0, 0.0, 0.0, 0.0, 0.0, 0.0, 0.0, 0.0, 0.0, 0.0, 0.0, 0.0, 0.0, 0.0, 0.0, 0.0, 0.0, 0.0, 0.0, 0.0, 0.0, 0.0, 0.0, 0.0, 0.0, 0.0, 0.0, 0.0, 0.0, 0.0, 0.0, 0.0, 0.0, 0.0, 0.0, 0.0, 0.0, 0.0, 0.0, 0.0, 0.0, 0.0, 0.0, 0.0, 0.0, 0.0, 0.0, 0.0, 0.0, 0.0, 0.0, 0.0, 0.0, 0.0, 0.0, 0.0, 0.0, 0.0, 0.0, 0.0, 0.0, 0.0, 0.0, 0.0, 0.0, 0.0, 0.0, 0.0, 0.0, 0.0, 0.0, 0.0, 0.0, 0.0, 0.0, 0.0, 0.0, 0.0, 0.0, 0.0, 0.0, 0.0, 0.0, 0.0, 0.0, 0.0, 0.0, 0.0, 0.0, 0.0, 0.0, 0.0, 0.0, 0.0, 0.0, 0.0, 0.0, 0.0, 0.0, 0.0, 0.0, 0.0, 0.0, 0.0, 0.0, 0.0, 0.0, 0.0, 0.0, 0.0, 0.0, 0.0, 0.0, 0.0, 0.0, 0.0, 0.0, 0.0, 0.0, 0.0, 0.0, 0.0, 0.0, 0.0, 0.0, 0.0, 0.0, 0.0, 0.0, 0.0, 0.0, 0.0, 0.0, 0.0, 0.0, 0.0, 0.0, 0.0, 0.0, 0.0, 0.0, 0.0, 0.0, 0.0, 0.0, 0.0, 0.0, 0.0, 0.0, 0.0, 0.0, 0.0, 0.0, 0.0, 0.0, 0.0, 0.0, 0.0, 0.0, 0.0, 0.0, 0.0, 0.0, 0.0, 0.0, 0.0, 0.0, 0.0, 0.0, 0.0, 0.0, 0.0, 0.0, 0.0, 0.0, 0.0, 0.0, 0.0, 0.0, 0.0, 0.0, 0.0, 0.0, 0.0, 0.0, 0.0, 0.0, 0.0, 0.0, 0.0, 0.0, 0.0, 0.0, 0.0, 0.0, 0.0, 0.0, 0.0, 0.0, 0.0, 0.0, 0.0, 0.0, 0.0, 0.0, 0.0, 0.0, 0.0, 0.0, 0.0, 0.0, 0.0, 0.0, 0.0, 0.0, 0.0, 0.0, 0.0, 0.0, 0.0, 0.0, 0.0, 0.0, 0.0, 0.0, 0.0, 0.0, 0.0, 0.0, 0.0, 0.0, 0.0, 0.0, 0.0, 0.0, 0.0, 0.0, 0.0, 0.0, 0.0, 0.0, 0.0, 0.0, 0.0, 0.0, 0.0, 0.0, 0.0, 0.0, 0.0, 0.0, 0.0, 0.0, 0.0, 0.0, 0.0, 0.0, 0.0, 0.0, 0.0, 0.0, 0.0, 0.0, 0.0, 0.0, 0.0, 0.0, 0.0, 0.0, 0.0, 0.0, 0.0, 0.0, 0.0, 0.0, 0.0, 0.0, 0.0, 0.0, 0.0, 0.0, 0.0, 0.0, 0.0, 0.0, 0.0, 0.0, 0.0, 0.0, 0.0, 0.0, 0.0, 0.0, 0.0, 0.0, 0.0, 0.0, 0.0, 0.0, 0.0, 0.0, 0.0, 0.0, 0.0, 0.0, 0.0, 0.0, 0.0, 0.0, 0.0, 0.0, 0.0, 0.0, 0.0, 0.0, 0.0, 0.0, 0.0, 0.0, 0.0, 0.0, 0.0, 0.0, 0.0, 0.0, 0.0, 0.0, 0.0, 0.0, 0.0, 0.0, 0.0, 0.0, 0.0, 0.0, 0.0, 0.0, 0.0, 0.0, 0.0, 0.0, 0.0, 0.0, 0.0, 0.0, 0.0, 0.0, 0.0, 0.0, 0.0, 0.0, 0.0, 0.0, 0.0, 0.0, 0.0, 0.0, 0.0, 0.0, 0.0, 0.0, 0.0, 0.0, 0.0, 0.0, 0.0, 0.0, 0.0, 0.0, 0.0, 0.0, 0.0, 0.0, 0.0, 0.0, 0.0, 0.0, 0.0, 0.0, 0.0, 0.0, 0.0, 0.0, 0.0, 0.0, 0.0, 0.0, 0.0, 0.0, 0.0, 0.0, 0.0, 0.0, 0.0, 0.0, 0.0, 0.0, 0.0, 0.0, 0.0, 0.0, 0.0, 0.0, 0.0, 0.0, 0.0, 0.0, 0.0, 0.0, 0.0, 0.0, 0.0, 0.0, 0.0, 0.0, 0.0, 0.0, 0.0, 0.0, 0.0, 0.0, 0.0, 0.0, 0.0, 0.0, 0.0, 0.0, 0.0, 0.0, 0.0, 0.0, 0.0, 0.0, 0.0, 0.0, 0.0, 0.0, 0.0, 0.0, 0.0, 0.0, 0.0, 0.0, 0.0, 0.0, 0.0, 0.0, 0.0, 0.0, 0.0, 0.0, 0.0, 0.0, 0.0, 0.0, 0.0, 0.0, 0.0, 0.0, 0.0, 0.0, 0.0, 0.0, 0.0, 0.0, 0.0, 0.0, 0.0, 0.0, 0.0, 0.0, 0.0, 0.0, 0.0, 0.0, 0.0, 0.0, 0.0, 0.0, 0.0, 0.0, 0.0, 0.0, 0.0, 0.0, 0.0, 0.0, 0.0, 0.0, 0.0, 0.0, 0.0, 0.0, 0.0, 0.0, 0.0, 0.0, 0.0, 0.0, 0.0, 0.0, 0.0, 0.0, 0.0, 0.0, 0.0, 0.0, 0.0, 0.0, 0.0, 0.0, 0.0, 0.0, 0.0, 0.0, 0.0, 0.0, 0.0, 0.0, 0.0, 0.0, 0.0, 0.0, 0.0, 0.0, 0.0, 0.0, 0.0, 0.0, 0.0, 0.0, 0.0, 0.0])
me_plane.materials.append(mat_material_001)
me_plane.materials.append(mat_material_003)
me_plane.materials.append(mat_material_004)
me_plane.use_remesh_fix_poles = True
me_plane.use_remesh_preserve_attributes = False
me_plane.use_mirror_vertex_groups = False
me_plane.update()
me_plane_001 = bpy.data.meshes.new('Plane.001')
me_plane_001.from_pydata([(1.565, -0.721, 0.6962), (1.345, -0.9399, 0.6255), (1.438, -0.8866, 0.6554), (1.516, -0.8212, 0.6818), (1.209, -0.9748, 0.5822), (1.065, -0.9967, 0.5345), (0.8115, -1.002, 0.4362), (0.5013, -1.008, 0.2684), (0.2413, -1.044, 0.0702), (-0.07667, -1.112, -0.1045), (-0.4037, -1.131, -0.1433), (-0.7082, -1.085, -0.1345), (-1.034, -0.9372, -0.1079), (-1.358, -0.7662, -0.06334), (-1.508, -0.6819, -0.04423), (-1.6, -0.6079, -0.03248), (1.565, -0.6333, 0.6962), (1.347, -0.4366, 0.6256), (1.439, -0.4769, 0.6553), (1.516, -0.5365, 0.6816), (1.212, -0.4252, 0.5824), (1.067, -0.4312, 0.5348), (0.8139, -0.4556, 0.4369), (0.5033, -0.5247, 0.2694), (0.2403, -0.5136, 0.07068), (-0.08068, -0.3556, -0.1043), (-0.4073, -0.239, -0.1429), (-0.7109, -0.2353, -0.1336), (-1.036, -0.3157, -0.1066), (-1.361, -0.4328, -0.0611), (-1.509, -0.4713, -0.04378), (-1.6, -0.5586, -0.03232)], [], [(15, 14, 30, 31), (14, 13, 29, 30), (13, 12, 28, 29), (12, 11, 27, 28), (11, 10, 26, 27), (10, 9, 25, 26), (9, 8, 24, 25), (8, 7, 23, 24), (7, 6, 22, 23), (6, 5, 21, 22), (5, 4, 20, 21), (4, 1, 17, 20), (1, 2, 18, 17), (2, 3, 19, 18), (3, 0, 16, 19)])
me_plane_001.polygons.foreach_set('use_smooth', [True] * 15)
_uv = me_plane_001.uv_layers.new(name='UVMap')
_uv.uv.foreach_set('vector', [0.0, 0.0, 0.0, 0.0, 0.0, 0.0, 0.0, 0.0, 0.0, 0.0, 0.0, 0.0, 0.0, 0.0, 0.0, 0.0, 0.0, 0.0, 0.0, 0.0, 0.0, 0.0, 0.0, 0.0, 0.0, 0.0, 0.0, 0.0, 0.0, 0.0, 0.0, 0.0, 0.0, 0.0, 0.0, 0.0, 0.0, 0.0, 0.0, 0.0, 0.0, 0.0, 0.0, 0.0, 0.0, 0.0, 0.0, 0.0, 0.0, 0.0, 0.0, 0.0, 0.0, 0.0, 0.0, 0.0, 0.0, 0.0, 0.0, 0.0, 0.0, 0.0, 0.0, 0.0, 0.0, 0.0, 0.0, 0.0, 0.0, 0.0, 0.0, 0.0, 0.0, 0.0, 0.0, 0.0, 0.0, 0.0, 0.0, 0.0, 0.0, 0.0, 0.0, 0.0, 0.0, 0.0, 0.0, 0.0, 0.0, 0.0, 0.0, 0.0, 0.0, 0.0, 0.0, 0.0, 0.0, 0.0, 0.0, 0.0, 0.0, 0.0, 0.0, 0.0, 0.0, 0.0, 0.0, 0.0, 0.0, 0.0, 0.0, 0.0, 0.0, 0.0, 0.0, 0.0, 0.0, 0.0, 0.0, 0.0])
me_plane_001.materials.append(mat_material_002)
me_plane_001.use_remesh_fix_poles = True
me_plane_001.use_remesh_preserve_attributes = False
me_plane_001.use_mirror_vertex_groups = False
me_plane_001.update()

# ---- objects
ob_light = bpy.data.objects.new('Light', light_light)
ob_camera = bpy.data.objects.new('Camera', cam_camera)
ob_empty = bpy.data.objects.new('Empty', None)
ob_empty_001 = bpy.data.objects.new('Empty.001', None)
ob_empty_002 = bpy.data.objects.new('Empty.002', None)
ob_heel_shoes_001 = bpy.data.objects.new('Heel Shoes.001', me_plane)
ob_heel_shoes_002 = bpy.data.objects.new('Heel Shoes.002', me_plane_001)

# ---- transforms, parenting, visibility, modifiers, constraints
ob_light.location = (-7.254, -5.861, 9.29)
ob_light.rotation_euler = (0.6503, 0.05522, 0.2564)
ob_light.lock_rotations_4d = False
ob_light.empty_display_type = 'ARROWS'
ob_light.color = (0.0, 0.0, 0.0, 0.0)
ob_light.lineart.crease_threshold = 0.0
ob_camera.location = (-10.06, -4.526, 2.255)
ob_camera.rotation_euler = (1.362, 0.1352, -1.176)
ob_camera.lock_rotations_4d = False
ob_camera.empty_display_type = 'ARROWS'
ob_camera.color = (0.0, 0.0, 0.0, 0.0)
ob_camera.display_type = 'WIRE'
ob_camera.lineart.crease_threshold = 0.0
ob_empty.location = (0.0, 1.883, 0.7871)
ob_empty.rotation_euler = (1.571, -0.0, -0.0)
ob_empty.empty_display_type = 'IMAGE'
ob_empty.empty_display_size = 5.0
ob_empty.lineart.crease_threshold = 0.0
ob_empty_001.location = (0.0, 0.0, 2.437)
ob_empty_001.rotation_euler = (6.283, -0.0, 0.0)
ob_empty_001.empty_display_type = 'IMAGE'
ob_empty_001.empty_display_size = 4.724
ob_empty_001.empty_image_offset = (-0.4868, -0.5132)
ob_empty_001.use_empty_image_alpha = True
ob_empty_001.color = (1.0, 1.0, 1.0, 0.545)
ob_empty_001.lineart.crease_threshold = 0.0
ob_empty_002.location = (0.0, -0.183, -2.317)
ob_empty_002.rotation_euler = (3.142, -0.0, 0.0)
ob_empty_002.empty_display_type = 'IMAGE'
ob_empty_002.empty_display_size = 4.258
ob_empty_002.empty_image_offset = (-0.5183, -0.5871)
ob_empty_002.lineart.crease_threshold = 0.0
ob_heel_shoes_001.location = (0.0, 0.0, 0.0)
ob_heel_shoes_001.lineart.crease_threshold = 0.0
_m = ob_heel_shoes_001.modifiers.new('Subdivision', 'SUBSURF')
_m.uv_smooth = 'PRESERVE_CORNERS'
_m.levels = 3
_m.render_levels = 3
_m = ob_heel_shoes_001.modifiers.new('Mirror', 'MIRROR')
_m.use_axis = (False, True, False)
_m = ob_heel_shoes_001.modifiers.new('Auto Smooth', 'NODES')
_m.node_group = ng_auto_smooth
_gi = [s.identifier for s in ng_auto_smooth.interface.items_tree if s.item_type == 'SOCKET' and s.in_out == 'INPUT']
_m[_gi[1]] = 0.5236  # Angle
ob_heel_shoes_002.location = (0.0, 0.0, 0.0)
ob_heel_shoes_002.lineart.crease_threshold = 0.0
_m = ob_heel_shoes_002.modifiers.new('Subdivision', 'SUBSURF')
_m.uv_smooth = 'PRESERVE_CORNERS'
_m.render_levels = 1
_m = ob_heel_shoes_002.modifiers.new('Mirror', 'MIRROR')
_m.use_axis = (False, True, False)
_m = ob_heel_shoes_002.modifiers.new('Auto Smooth', 'NODES')
_m.node_group = ng_auto_smooth
_gi = [s.identifier for s in ng_auto_smooth.interface.items_tree if s.item_type == 'SOCKET' and s.in_out == 'INPUT']
_m[_gi[1]] = 0.5236  # Angle

# ---- collection membership
col_collection.objects.link(ob_light)
col_collection.objects.link(ob_camera)
col_collection.objects.link(ob_empty)
col_collection.objects.link(ob_empty_001)
col_collection.objects.link(ob_empty_002)
col_heel_shoes.objects.link(ob_heel_shoes_001)
col_heel_shoes.objects.link(ob_heel_shoes_002)

# ---- scene / render settings (as saved in the file)
scene.camera = ob_camera
scene.frame_start = 1; scene.frame_end = 250; scene.frame_set(1)
scene.render.engine = 'BLENDER_EEVEE_NEXT'
scene.cycles.use_denoising = False
scene.cycles.samples = 128
scene.cycles.sampling_pattern = 'TABULATED_SOBOL'
scene.cycles.use_adaptive_sampling = False
scene.cycles.use_light_tree = False
scene.eevee.use_gtao = True
scene.view_settings.view_transform = 'Filmic'
bpy.context.view_layer.update()
